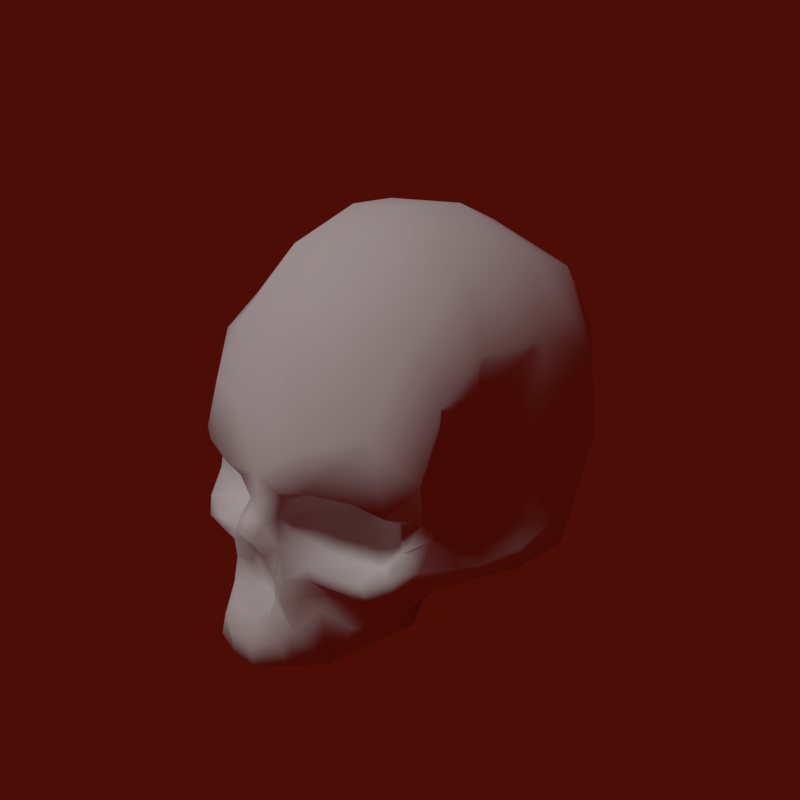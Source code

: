 # Source: skull.blend  (saved by Blender 2.78.0; exported with 4.5.12 LTS)
import bpy
from mathutils import Matrix  # noqa: F401  (used for matrix-valued properties, if any)

bpy.ops.wm.read_factory_settings(use_empty=True)
scene = bpy.context.scene
scene.name = 'Scene'

# ---- collections
col_collection_1 = bpy.data.collections.new('Collection 1'); scene.collection.children.link(col_collection_1)

# ---- materials (node trees are filled in below, after node groups)
mat_material = bpy.data.materials.new('Material')
mat_material.alpha_threshold = 0.0
mat_material.use_transparent_shadow = False
mat_material.roughness = 0.5
mat_material.specular_intensity = 1.0

# ---- material node trees

# ---- world
world_world = bpy.data.worlds.new('World'); scene.world = world_world
world_world.color = (0.07323, 0.003926, 0.002085)
world_world.use_sun_shadow = False
world_world.sun_shadow_jitter_overblur = 0.0
world_world.cycles.sampling_method = 'MANUAL'

# ---- lights
light_hemi_001 = bpy.data.lights.new('Hemi.001', 'SUN')
light_hemi_001.transmission_factor = 0.0
light_hemi_001.angle = 0.1993
light_hemi_001.energy = 1.0
light_hemi_001.shadow_buffer_clip_start = 0.5
light_hemi_001.shadow_soft_size = 0.1
light_hemi_001.shadow_cascade_max_distance = 1000.0

# ---- meshes
me_skull = bpy.data.meshes.new('skull')
me_skull.from_pydata([(0.0429, 0.2008, 3.272), (0.4022, -0.02362, 3.213), (0.8344, 0.09843, 3.114), (0.2527, -0.5514, 3.064), (0.3759, -0.3276, 2.782), (0.1901, -0.3587, 3.195), (0.1321, 1.91, 2.564), (1.507, 2.264, 1.624), (0.3089, 3.039, 1.341), (1.507, 0.9114, 2.479), (-1.2, 1.887, 2.219), (-0.879, 0.8181, 2.731), (-0.1421, 2.443, -2.604), (1.448, 2.008, -2.482), (0.1653, 1.575, -3.426), (-1.69, 1.094, -3.054), (-1.634, 2.223, -2.285), (1.59, 0.7681, -3.176), (-0.04986, 0.3454, -3.632), (1.349, -0.6583, -3.252), (-0.0971, -0.8837, -3.422), (0.9181, -1.917, -2.881), (-0.007626, -1.779, -3.047), (0.642, -0.03441, 2.52), (0.8665, -0.7053, 1.912), (1.25, -0.09618, 2.162), (0.2975, -0.6697, 2.765), (0.809, -1.177, 2.648), (1.796, -0.2141, 2.529), (1.484, 0.05082, 2.83), (1.783, -0.4932, 2.14), (1.685, -0.9193, 2.068), (1.907, -0.8815, 2.255), (1.504, -1.276, 2.21), (2.037, -0.4869, 1.967), (2.09, 0.2095, 2.096), (0.01019, -0.2746, 3.226), (-0.4068, -0.04287, 3.152), (-0.2304, -0.3728, 3.142), (0.7546, -1.227, 3.064), (0.3654, -0.9578, 3.205), (0.5036, -1.458, 3.24), (0.8028, -1.469, 3.004), (-0.707, 0.06098, 3.143), (2.08, 1.244, 1.637), (1.929, 0.1061, 1.491), (2.082, -0.8313, 1.774), (2.062, -1.253, 2.05), (2.328, -1.41, 1.426), (1.871, -0.8113, 1.196), (1.538, -1.3, 2.784), (1.864, -1.188, 2.528), (0.6421, -1.8, 3.07), (0.6406, -2.312, 3.264), (0.8059, -2.076, 2.827), (0.9858, -1.744, 2.691), (1.368, -1.508, 2.848), (1.878, -1.592, 2.376), (2.296, -1.854, 0.9834), (2.15, 1.878, 0.8393), (1.482, 2.8, 0.4085), (2.32, 1.644, -0.3655), (2.18, -0.1072, 0.02981), (2.508, 1.179, -1.594), (2.546, -0.4883, -1.881), (1.927, -2.157, -2.018), (1.03, -2.94, 2.909), (0.4808, -1.85, 3.313), (0.4035, -1.83, 3.382), (-0.6889, -2.546, 3.43), (-0.487, -1.877, 3.363), (-0.6901, -1.781, 3.059), (-1.029, -2.179, 2.66), (0.2273, -1.839, 3.208), (0.3344, -2.099, 3.469), (0.2969, -1.011, 3.457), (0.1875, -0.8026, 3.546), (0.004855, -1.076, 3.307), (0.1789, -2.115, 3.569), (-0.01183, -1.853, 3.163), (-0.2795, -2.103, 3.558), (-0.2848, -1.853, 3.184), (-0.4207, -1.39, 3.319), (-0.286, -0.9598, 3.462), (-0.5099, -1.36, 3.203), (-0.202, -0.7596, 3.509), (-0.3777, -0.8914, 3.077), (-0.2332, -0.5704, 3.357), (-0.4205, -0.2902, 2.685), (-1.346, 0.09788, 2.876), (-1.166, -0.1673, 2.254), (-1.863, -0.0315, 2.492), (-2.181, -0.1232, 2.025), (-1.945, -0.388, 2.079), (-1.942, -0.919, 2.224), (-1.117, -0.775, 1.995), (-2.114, -0.3493, 1.868), (-1.929, -1.315, 2.493), (-1.644, -1.282, 2.316), (-1.322, -1.363, 2.782), (-0.7868, -1.198, 2.963), (-1.152, -1.287, 2.41), (-0.9178, -1.504, 2.929), (-0.7727, -1.156, 2.638), (-1.644, 0.8266, 2.416), (-2.011, 1.388, 1.803), (-2.022, 0.7411, 2.03), (-2.018, 0.8497, 1.421), (-1.875, -0.09123, 1.567), (-2.132, 1.712, 1.011), (-2.17, 0.07871, 0.0261), (-2.231, 1.964, 0.1023), (-1.062, 3.115, -0.1182), (-1.276, 2.896, -1.275), (-2.353, 1.758, -0.8073), (-0.2213, -1.407, 3.232), (0.2329, -1.452, 3.228), (-2.508, 1.142, -1.711), (-1.526, -0.3515, -3.193), (-2.568, 0.08224, -2.054), (-1.361, -2.098, -2.571), (-2.518, -1.038, -1.804), (-2.492, -2.111, -1.188), (-2.507, -1.313, -0.9493), (2.49, -2.213, -1.176), (2.355, -1.583, 0.9379), (-0.4477, -0.8851, 2.731), (-1.815, -1.04, 1.14), (-2.128, -0.9127, 1.881), (-2.181, -1.347, 1.841), (-2.435, -1.541, 1.267), (-2.213, -1.701, 1.796), (-1.77, -1.54, 2.674), (-2.107, -1.956, 1.66), (-2.349, -1.849, 1.094), (-2.276, -1.304, -0.03729), (-2.524, -1.553, -0.2293), (-2.529, -1.953, 0.1701), (2.087, -1.209, 0.7033), (2.529, -1.606, 0.09391), (2.596, -1.557, -0.7838), (2.352, -1.348, -0.1349), (-1.543, -1.969, 0.686), (-1.659, -2.025, 1.894), (-1.294, -2.341, 1.874), (-1.386, -2.417, 1.03), (-1.311, -2.985, 1.176), (-1.28, -2.931, 1.919), (-1.097, -2.959, 2.945), (-1.289, -1.757, 2.579), (2.536, -1.997, 0.1729), (-1.029, 2.833, 1.229), (-0.00718, -0.6764, 3.571), (0.3477, -1.466, 3.312), (-0.7823, -2.963, 3.447), (-0.3315, -2.55, 3.649), (-0.3343, -2.961, 3.616), (0.1588, -2.528, 3.704), (0.1901, -2.932, 3.7), (0.4938, -2.463, 3.479), (0.6194, -2.891, 3.375), (1.28, -2.726, 1.897), (1.313, -2.704, 1.037), (1.729, -2.143, 0.9023), (1.476, -2.074, 2.038), (1.257, -2.945, 1.898), (1.322, -3.054, 1.264), (1.165, -2.444, 2.521), (1.278, -1.955, 2.446), (1.187, -2.877, 2.479), (1.618, 2.727, -1.032), (1.643, -1.602, 2.721), (0.2177, -0.5609, 3.363), (-0.002236, -0.5017, 3.417), (0.1338, 3.081, -1.301), (0.2301, 3.336, 0.1691), (-1.281, -1.523, 2.826), (0.9261, -3.013, 2.601), (0.3379, -3.075, 3.259), (-0.4446, -3.164, 3.272), (-1.361, -1.723, 0.1068), (0.1614, -1.428, -0.7103), (0.9487, -2.439, 1.219), (1.372, -1.759, 0.1571), (1.027, -3.059, 1.904), (0.7763, -2.465, 2.389), (-0.9066, -3.103, 2.767), (-1.001, -3.05, 1.941), (-0.6731, -2.445, 2.53), (0.08702, -1.974, 1.62), (0.3111, -2.594, 3.074), (-0.2524, -2.591, 3.078), (2.095, 0.9454, 0.8415), (0.6778, 0.7039, 2.976), (0.05981, 0.8553, 3.015), (0.1162, -1.416, 0.7506), (-0.928, -2.388, 1.219), (1.12, -3.152, 1.339), (-1.088, -3.073, 1.259)], [], [(0, 1, 2), (1, 3, 4), (1, 5, 3), (6, 7, 8), (6, 9, 7), (6, 10, 11), (12, 13, 14), (12, 14, 15), (12, 15, 16), (14, 17, 18), (14, 18, 15), (14, 13, 17), (18, 19, 20), (18, 17, 19), (20, 21, 22), (20, 19, 21), (23, 4, 24), (23, 24, 25), (4, 3, 26), (4, 26, 24), (26, 27, 24), (25, 28, 29), (25, 30, 28), (25, 24, 30), (31, 30, 24), (31, 32, 30), (31, 24, 33), (2, 29, 9), (29, 28, 9), (28, 30, 34), (28, 35, 9), (28, 34, 35), (30, 32, 34), (36, 0, 37), (36, 37, 38), (39, 40, 41), (39, 41, 42), (27, 33, 24), (27, 39, 33), (0, 43, 37), (0, 11, 43), (9, 35, 44), (9, 44, 7), (35, 34, 45), (34, 32, 46), (46, 47, 48), (46, 48, 49), (39, 50, 33), (39, 42, 50), (50, 51, 33), (52, 53, 54), (42, 55, 56), (51, 57, 47), (57, 48, 47), (57, 58, 48), (44, 59, 7), (7, 59, 60), (61, 62, 63), (17, 64, 19), (19, 65, 21), (19, 64, 65), (54, 53, 66), (53, 67, 68), (69, 70, 71), (69, 71, 72), (68, 73, 74), (75, 76, 77), (74, 73, 78), (78, 79, 80), (78, 73, 79), (80, 79, 81), (80, 81, 70), (82, 83, 84), (83, 77, 85), (83, 86, 84), (87, 38, 86), (38, 37, 88), (43, 11, 89), (43, 89, 90), (89, 91, 90), (91, 92, 93), (91, 93, 90), (93, 94, 95), (93, 92, 96), (93, 95, 90), (94, 97, 98), (94, 98, 95), (99, 100, 101), (100, 84, 86), (100, 102, 84), (100, 103, 101), (84, 102, 71), (11, 10, 104), (10, 105, 104), (104, 105, 106), (106, 105, 107), (92, 108, 96), (105, 109, 107), (109, 110, 107), (109, 111, 110), (111, 112, 113), (111, 113, 114), (81, 79, 115), (77, 115, 79), (73, 116, 79), (77, 79, 116), (113, 16, 114), (16, 15, 117), (16, 117, 114), (15, 118, 119), (15, 119, 117), (118, 120, 121), (118, 121, 119), (120, 122, 121), (114, 117, 110), (119, 121, 110), (121, 123, 110), (121, 122, 123), (65, 64, 124), (58, 125, 48), (98, 101, 95), (101, 103, 95), (103, 126, 95), (126, 88, 95), (88, 90, 95), (96, 127, 128), (96, 108, 127), (128, 127, 129), (129, 130, 131), (129, 127, 130), (132, 131, 133), (131, 130, 133), (133, 130, 134), (130, 127, 135), (130, 135, 136), (130, 136, 137), (130, 137, 134), (127, 110, 135), (127, 108, 110), (108, 107, 110), (135, 110, 123), (135, 123, 136), (123, 122, 136), (49, 138, 62), (139, 140, 141), (140, 64, 62), (140, 62, 141), (136, 122, 137), (134, 137, 142), (138, 141, 62), (125, 139, 138), (139, 141, 138), (49, 48, 138), (48, 125, 138), (45, 49, 62), (133, 134, 143), (134, 142, 143), (132, 133, 143), (144, 145, 146), (144, 146, 147), (144, 143, 145), (143, 142, 145), (72, 144, 147), (72, 147, 148), (72, 149, 144), (149, 143, 144), (71, 102, 72), (102, 149, 72), (63, 62, 64), (150, 139, 125), (150, 125, 58), (124, 64, 140), (124, 140, 150), (140, 139, 150), (117, 119, 110), (114, 110, 111), (109, 151, 111), (151, 112, 111), (106, 107, 108), (106, 108, 92), (10, 151, 109), (10, 109, 105), (100, 86, 126), (100, 126, 103), (97, 129, 131), (97, 131, 132), (94, 128, 129), (94, 129, 97), (93, 96, 128), (93, 128, 94), (91, 104, 106), (91, 106, 92), (89, 11, 104), (89, 104, 91), (37, 43, 88), (43, 90, 88), (38, 88, 126), (38, 126, 86), (83, 85, 87), (83, 87, 86), (82, 115, 77), (82, 77, 83), (70, 82, 71), (82, 84, 71), (70, 81, 82), (81, 115, 82), (152, 85, 77), (76, 152, 77), (153, 75, 77), (153, 77, 116), (153, 116, 73), (153, 73, 68), (69, 72, 148), (69, 148, 154), (155, 69, 156), (69, 154, 156), (155, 80, 69), (80, 70, 69), (157, 155, 158), (155, 156, 158), (157, 78, 80), (157, 80, 155), (159, 157, 158), (159, 158, 160), (159, 74, 78), (159, 78, 157), (53, 68, 74), (53, 74, 159), (66, 53, 160), (53, 159, 160), (161, 162, 163), (161, 163, 164), (161, 165, 166), (161, 166, 162), (167, 161, 164), (167, 164, 168), (167, 169, 161), (169, 165, 161), (54, 167, 168), (54, 168, 55), (54, 66, 167), (66, 169, 167), (13, 63, 17), (63, 64, 17), (170, 61, 63), (170, 63, 13), (59, 61, 60), (61, 170, 60), (57, 164, 58), (164, 163, 58), (171, 168, 57), (168, 164, 57), (56, 55, 168), (56, 168, 171), (52, 54, 55), (52, 55, 42), (41, 153, 67), (153, 68, 67), (41, 67, 52), (67, 53, 52), (41, 52, 42), (50, 171, 51), (171, 57, 51), (50, 56, 171), (50, 42, 56), (32, 51, 47), (32, 47, 46), (40, 153, 41), (75, 153, 40), (172, 76, 40), (76, 75, 40), (173, 87, 152), (87, 85, 152), (173, 152, 172), (152, 76, 172), (36, 38, 173), (38, 87, 173), (5, 36, 173), (5, 173, 172), (3, 5, 172), (3, 172, 40), (31, 33, 51), (31, 51, 32), (26, 3, 40), (23, 25, 29), (23, 29, 2), (20, 22, 120), (20, 120, 118), (18, 20, 118), (18, 118, 15), (174, 12, 113), (12, 16, 113), (174, 170, 13), (174, 13, 12), (175, 174, 112), (174, 113, 112), (175, 60, 170), (175, 170, 174), (8, 175, 151), (175, 112, 151), (8, 7, 60), (8, 60, 175), (6, 8, 151), (6, 151, 10), (1, 4, 2), (4, 23, 2), (36, 1, 0), (5, 1, 36), (176, 99, 132), (176, 149, 102), (132, 143, 149), (149, 176, 132), (100, 99, 176), (176, 102, 100), (169, 66, 177), (160, 158, 178), (156, 154, 179), (142, 137, 180), (120, 181, 122), (21, 65, 181), (65, 124, 181), (162, 182, 163), (163, 182, 183), (184, 177, 185), (186, 187, 188), (189, 190, 191), (188, 189, 191), (189, 185, 190), (35, 45, 44), (44, 192, 59), (62, 192, 45), (192, 44, 45), (192, 62, 61), (61, 59, 192), (45, 46, 49), (46, 45, 34), (2, 193, 0), (6, 193, 9), (193, 2, 9), (0, 194, 11), (194, 6, 11), (6, 194, 193), (194, 0, 193), (195, 183, 182), (195, 182, 189), (188, 196, 189), (185, 189, 182), (179, 186, 191), (186, 188, 191), (197, 184, 182), (184, 185, 182), (187, 198, 196), (187, 196, 188), (178, 179, 191), (178, 191, 190), (177, 178, 190), (177, 190, 185), (163, 183, 150), (163, 150, 58), (22, 21, 181), (22, 181, 120), (145, 142, 196), (142, 180, 196), (183, 195, 181), (195, 180, 181), (189, 196, 195), (196, 180, 195), (162, 166, 197), (162, 197, 182), (147, 146, 198), (147, 198, 187), (148, 147, 186), (147, 187, 186), (154, 148, 186), (154, 186, 179), (158, 156, 178), (156, 179, 178), (66, 160, 178), (66, 178, 177), (165, 169, 184), (169, 177, 184), (166, 165, 197), (165, 184, 197), (99, 101, 98), (97, 132, 99), (99, 98, 97), (196, 198, 146), (146, 145, 196), (122, 181, 180), (180, 137, 122), (124, 150, 183), (183, 181, 124), (27, 26, 40), (40, 39, 27)])
me_skull.polygons.foreach_set('use_smooth', [True] * 394)
_uv = me_skull.uv_layers.new(name='UVMap')
_uv.uv.foreach_set('vector', [0.5178, 0.3976, 0.5544, 0.3817, 0.5861, 0.4065, 0.5544, 0.3817, 0.5678, 0.3164, 0.5895, 0.3425, 0.5544, 0.3817, 0.5438, 0.3389, 0.5678, 0.3164, 0.5232, 0.5128, 0.6043, 0.5512, 0.532, 0.5838, 0.5232, 0.5128, 0.6243, 0.4768, 0.6043, 0.5512, 0.5232, 0.5128, 0.443, 0.5231, 0.4535, 0.4554, 0.4994, 0.7673, 0.63, 0.7314, 0.5286, 0.8166, 0.4994, 0.7673, 0.5286, 0.8166, 0.3721, 0.8038, 0.4994, 0.7673, 0.3721, 0.8038, 0.3843, 0.7449, 0.5286, 0.8166, 0.6523, 0.8024, 0.5181, 0.8711, 0.5286, 0.8166, 0.5181, 0.8711, 0.3721, 0.8038, 0.5286, 0.8166, 0.63, 0.7314, 0.6523, 0.8024, 0.5181, 0.8711, 0.6593, 0.8954, 0.5146, 0.9276, 0.5181, 0.8711, 0.6523, 0.8024, 0.6593, 0.8954, 0.5146, 0.9276, 0.626, 0.9791, 0.5203, 0.9791, 0.5146, 0.9276, 0.6593, 0.8954, 0.626, 0.9791, 0.6145, 0.3642, 0.5895, 0.3425, 0.653, 0.3193, 0.6145, 0.3642, 0.653, 0.3193, 0.657, 0.368, 0.5895, 0.3425, 0.5678, 0.3164, 0.5978, 0.3067, 0.5895, 0.3425, 0.5978, 0.3067, 0.653, 0.3193, 0.5978, 0.3067, 0.6355, 0.265, 0.653, 0.3193, 0.657, 0.368, 0.6773, 0.4088, 0.6357, 0.4172, 0.657, 0.368, 0.7054, 0.3657, 0.6773, 0.4088, 0.657, 0.368, 0.653, 0.3193, 0.7054, 0.3657, 0.7028, 0.3163, 0.7054, 0.3657, 0.653, 0.3193, 0.7028, 0.3163, 0.7299, 0.3147, 0.7054, 0.3657, 0.7028, 0.3163, 0.653, 0.3193, 0.69, 0.2798, 0.5861, 0.4065, 0.6357, 0.4172, 0.6243, 0.4768, 0.6357, 0.4172, 0.6773, 0.4088, 0.6243, 0.4768, 0.6773, 0.4088, 0.7054, 0.3657, 0.7325, 0.3811, 0.6773, 0.4088, 0.6991, 0.4444, 0.6243, 0.4768, 0.6773, 0.4088, 0.7325, 0.3811, 0.6991, 0.4444, 0.7054, 0.3657, 0.7299, 0.3147, 0.7325, 0.3811, 0.5155, 0.3473, 0.5178, 0.3976, 0.4762, 0.3748, 0.5155, 0.3473, 0.4762, 0.3748, 0.4794, 0.3351, 0.6229, 0.2277, 0.5815, 0.2597, 0.5906, 0.2017, 0.6229, 0.2277, 0.5906, 0.2017, 0.633, 0.1971, 0.6355, 0.265, 0.69, 0.2798, 0.653, 0.3193, 0.6355, 0.265, 0.6229, 0.2277, 0.69, 0.2798, 0.5178, 0.3976, 0.4558, 0.395, 0.4762, 0.3748, 0.5178, 0.3976, 0.4535, 0.4554, 0.4558, 0.395, 0.6243, 0.4768, 0.6991, 0.4444, 0.6718, 0.512, 0.6243, 0.4768, 0.6718, 0.512, 0.6043, 0.5512, 0.6991, 0.4444, 0.7325, 0.3811, 0.7437, 0.4561, 0.7325, 0.3811, 0.7299, 0.3147, 0.761, 0.3522, 0.761, 0.3522, 0.7614, 0.2837, 0.8007, 0.2987, 0.761, 0.3522, 0.8007, 0.2987, 0.7889, 0.3888, 0.6229, 0.2277, 0.6916, 0.2355, 0.69, 0.2798, 0.6229, 0.2277, 0.633, 0.1971, 0.6916, 0.2355, 0.6916, 0.2355, 0.7265, 0.2611, 0.69, 0.2798, 0.6197, 0.1565, 0.6039, 0.09692, 0.6506, 0.1228, 0.633, 0.1971, 0.6704, 0.1629, 0.6846, 0.2054, 0.7265, 0.2611, 0.7574, 0.222, 0.7614, 0.2837, 0.7574, 0.222, 0.8007, 0.2987, 0.7614, 0.2837, 0.7574, 0.222, 0.8379, 0.2611, 0.8007, 0.2987, 0.6718, 0.512, 0.6693, 0.5705, 0.6043, 0.5512, 0.6043, 0.5512, 0.6693, 0.5705, 0.6109, 0.6219, 0.7185, 0.6114, 0.8157, 0.4932, 0.771, 0.6387, 0.6523, 0.8024, 0.7742, 0.8331, 0.6593, 0.8954, 0.6593, 0.8954, 0.7139, 0.9791, 0.626, 0.9791, 0.6593, 0.8954, 0.7742, 0.8331, 0.7139, 0.9791, 0.6506, 0.1228, 0.6039, 0.09692, 0.6326, 0.04184, 0.6039, 0.09692, 0.5879, 0.1521, 0.5714, 0.1534, 0.4341, 0.09028, 0.4533, 0.1493, 0.4164, 0.1562, 0.4341, 0.09028, 0.4164, 0.1562, 0.3604, 0.1173, 0.5714, 0.1534, 0.5428, 0.1608, 0.5576, 0.1242, 0.5527, 0.247, 0.5395, 0.2712, 0.5179, 0.2348, 0.5576, 0.1242, 0.5428, 0.1608, 0.5317, 0.1194, 0.5317, 0.1194, 0.5146, 0.1617, 0.482, 0.1224, 0.5317, 0.1194, 0.5428, 0.1608, 0.5146, 0.1617, 0.482, 0.1224, 0.5146, 0.1617, 0.4837, 0.1616, 0.482, 0.1224, 0.4837, 0.1616, 0.4533, 0.1493, 0.4656, 0.2064, 0.4829, 0.2517, 0.4471, 0.2113, 0.4829, 0.2517, 0.5179, 0.2348, 0.4977, 0.2731, 0.4829, 0.2517, 0.453, 0.2714, 0.4471, 0.2113, 0.4871, 0.3019, 0.4794, 0.3351, 0.453, 0.2714, 0.4794, 0.3351, 0.4762, 0.3748, 0.4378, 0.3396, 0.4558, 0.395, 0.4535, 0.4554, 0.4121, 0.4076, 0.4558, 0.395, 0.4121, 0.4076, 0.3888, 0.3592, 0.4121, 0.4076, 0.3661, 0.4056, 0.3888, 0.3592, 0.3661, 0.4056, 0.3238, 0.4098, 0.3296, 0.3674, 0.3661, 0.4056, 0.3296, 0.3674, 0.3888, 0.3592, 0.3296, 0.3674, 0.3142, 0.3089, 0.371, 0.3165, 0.3296, 0.3674, 0.3238, 0.4098, 0.3013, 0.3862, 0.3296, 0.3674, 0.371, 0.3165, 0.3888, 0.3592, 0.3142, 0.3089, 0.3095, 0.2521, 0.3347, 0.2686, 0.3142, 0.3089, 0.3347, 0.2686, 0.371, 0.3165, 0.3613, 0.2203, 0.4166, 0.2288, 0.3692, 0.2617, 0.4166, 0.2288, 0.4471, 0.2113, 0.453, 0.2714, 0.4166, 0.2288, 0.397, 0.1879, 0.4471, 0.2113, 0.4166, 0.2288, 0.403, 0.2648, 0.3692, 0.2617, 0.4471, 0.2113, 0.397, 0.1879, 0.4164, 0.1562, 0.4535, 0.4554, 0.443, 0.5231, 0.3974, 0.4642, 0.443, 0.5231, 0.3734, 0.5165, 0.3974, 0.4642, 0.3974, 0.4642, 0.3734, 0.5165, 0.3531, 0.4686, 0.3531, 0.4686, 0.3734, 0.5165, 0.3196, 0.5, 0.3238, 0.4098, 0.283, 0.4317, 0.3013, 0.3862, 0.3734, 0.5165, 0.3519, 0.5645, 0.3196, 0.5, 0.3519, 0.5645, 0.2321, 0.5029, 0.3196, 0.5, 0.3519, 0.5645, 0.3366, 0.6099, 0.2321, 0.5029, 0.3366, 0.6099, 0.4421, 0.6472, 0.4197, 0.7001, 0.3366, 0.6099, 0.4197, 0.7001, 0.301, 0.6429, 0.4837, 0.1616, 0.5146, 0.1617, 0.4933, 0.202, 0.5179, 0.2348, 0.4933, 0.202, 0.5146, 0.1617, 0.5428, 0.1608, 0.5434, 0.1996, 0.5146, 0.1617, 0.5179, 0.2348, 0.5146, 0.1617, 0.5434, 0.1996, 0.4197, 0.7001, 0.3843, 0.7449, 0.301, 0.6429, 0.3843, 0.7449, 0.3721, 0.8038, 0.241, 0.6592, 0.3843, 0.7449, 0.241, 0.6592, 0.301, 0.6429, 0.3721, 0.8038, 0.3729, 0.8952, 0.2562, 0.7923, 0.3721, 0.8038, 0.2562, 0.7923, 0.241, 0.6592, 0.3729, 0.8952, 0.366, 0.9791, 0.2584, 0.8879, 0.3729, 0.8952, 0.2584, 0.8879, 0.2562, 0.7923, 0.366, 0.9791, 0.229, 0.9791, 0.2584, 0.8879, 0.301, 0.6429, 0.241, 0.6592, 0.2321, 0.5029, 0.1697, 0.5598, 0.1167, 0.4673, 0.2321, 0.5029, 0.1167, 0.4673, 0.1467, 0.4193, 0.2321, 0.5029, 0.1167, 0.4673, 0.1029, 0.3641, 0.1467, 0.4193, 0.7139, 0.9791, 0.7742, 0.8331, 0.789, 0.9791, 0.8379, 0.2611, 0.8356, 0.3051, 0.8007, 0.2987, 0.3347, 0.2686, 0.3692, 0.2617, 0.371, 0.3165, 0.3692, 0.2617, 0.403, 0.2648, 0.371, 0.3165, 0.403, 0.2648, 0.4304, 0.2897, 0.371, 0.3165, 0.4304, 0.2897, 0.4378, 0.3396, 0.371, 0.3165, 0.4378, 0.3396, 0.3888, 0.3592, 0.371, 0.3165, 0.3013, 0.3862, 0.2397, 0.3597, 0.2856, 0.3293, 0.3013, 0.3862, 0.283, 0.4317, 0.2397, 0.3597, 0.2856, 0.3293, 0.2397, 0.3597, 0.2661, 0.2852, 0.2661, 0.2852, 0.2217, 0.2758, 0.258, 0.2425, 0.2661, 0.2852, 0.2397, 0.3597, 0.2217, 0.2758, 0.317, 0.2143, 0.258, 0.2425, 0.2457, 0.212, 0.258, 0.2425, 0.2217, 0.2758, 0.2457, 0.212, 0.2457, 0.212, 0.2217, 0.2758, 0.2007, 0.2432, 0.2217, 0.2758, 0.2397, 0.3597, 0.1902, 0.3791, 0.2217, 0.2758, 0.1902, 0.3791, 0.1637, 0.36, 0.2217, 0.2758, 0.1637, 0.36, 0.1631, 0.3027, 0.2217, 0.2758, 0.1631, 0.3027, 0.2007, 0.2432, 0.2397, 0.3597, 0.2321, 0.5029, 0.1902, 0.3791, 0.2397, 0.3597, 0.283, 0.4317, 0.2321, 0.5029, 0.283, 0.4317, 0.3196, 0.5, 0.2321, 0.5029, 0.1902, 0.3791, 0.2321, 0.5029, 0.1467, 0.4193, 0.1902, 0.3791, 0.1467, 0.4193, 0.1637, 0.36, 0.1467, 0.4193, 0.1029, 0.3641, 0.1637, 0.36, 0.7889, 0.3888, 0.8268, 0.3707, 0.8157, 0.4932, 0.8775, 0.3494, 0.9186, 0.405, 0.8715, 0.398, 0.9186, 0.405, 0.8844, 0.5264, 0.8157, 0.4932, 0.9186, 0.405, 0.8157, 0.4932, 0.8715, 0.398, 0.1637, 0.36, 0.1029, 0.3641, 0.1631, 0.3027, 0.2007, 0.2432, 0.1631, 0.3027, 0.1732, 0.175, 0.8268, 0.3707, 0.8715, 0.398, 0.8157, 0.4932, 0.8356, 0.3051, 0.8775, 0.3494, 0.8268, 0.3707, 0.8775, 0.3494, 0.8715, 0.398, 0.8268, 0.3707, 0.7889, 0.3888, 0.8007, 0.2987, 0.8268, 0.3707, 0.8007, 0.2987, 0.8356, 0.3051, 0.8268, 0.3707, 0.7437, 0.4561, 0.7889, 0.3888, 0.8157, 0.4932, 0.2457, 0.212, 0.2007, 0.2432, 0.2638, 0.1607, 0.2007, 0.2432, 0.1732, 0.175, 0.2638, 0.1607, 0.317, 0.2143, 0.2457, 0.212, 0.2638, 0.1607, 0.2833, 0.1088, 0.211, 0.1144, 0.2322, 0.04312, 0.2833, 0.1088, 0.2322, 0.04312, 0.302, 0.0518, 0.2833, 0.1088, 0.2638, 0.1607, 0.211, 0.1144, 0.2638, 0.1607, 0.1732, 0.175, 0.211, 0.1144, 0.3604, 0.1173, 0.2833, 0.1088, 0.302, 0.0518, 0.3604, 0.1173, 0.302, 0.0518, 0.3889, 0.05219, 0.3604, 0.1173, 0.3387, 0.162, 0.2833, 0.1088, 0.3387, 0.162, 0.2638, 0.1607, 0.2833, 0.1088, 0.4164, 0.1562, 0.397, 0.1879, 0.3604, 0.1173, 0.397, 0.1879, 0.3387, 0.162, 0.3604, 0.1173, 0.771, 0.6387, 0.8157, 0.4932, 0.8844, 0.5264, 0.891, 0.3048, 0.8775, 0.3494, 0.8356, 0.3051, 0.891, 0.3048, 0.8356, 0.3051, 0.8379, 0.2611, 0.963, 0.388, 0.8844, 0.5264, 0.9186, 0.405, 0.963, 0.388, 0.9186, 0.405, 0.891, 0.3048, 0.9186, 0.405, 0.8775, 0.3494, 0.891, 0.3048, 0.241, 0.6592, 0.1697, 0.5598, 0.2321, 0.5029, 0.301, 0.6429, 0.2321, 0.5029, 0.3366, 0.6099, 0.3519, 0.5645, 0.4515, 0.586, 0.3366, 0.6099, 0.4515, 0.586, 0.4421, 0.6472, 0.3366, 0.6099, 0.3531, 0.4686, 0.3196, 0.5, 0.283, 0.4317, 0.3531, 0.4686, 0.283, 0.4317, 0.3238, 0.4098, 0.443, 0.5231, 0.4515, 0.586, 0.3519, 0.5645, 0.443, 0.5231, 0.3519, 0.5645, 0.3734, 0.5165, 0.4166, 0.2288, 0.453, 0.2714, 0.4304, 0.2897, 0.4166, 0.2288, 0.4304, 0.2897, 0.403, 0.2648, 0.3095, 0.2521, 0.2661, 0.2852, 0.258, 0.2425, 0.3095, 0.2521, 0.258, 0.2425, 0.317, 0.2143, 0.3142, 0.3089, 0.2856, 0.3293, 0.2661, 0.2852, 0.3142, 0.3089, 0.2661, 0.2852, 0.3095, 0.2521, 0.3296, 0.3674, 0.3013, 0.3862, 0.2856, 0.3293, 0.3296, 0.3674, 0.2856, 0.3293, 0.3142, 0.3089, 0.3661, 0.4056, 0.3974, 0.4642, 0.3531, 0.4686, 0.3661, 0.4056, 0.3531, 0.4686, 0.3238, 0.4098, 0.4121, 0.4076, 0.4535, 0.4554, 0.3974, 0.4642, 0.4121, 0.4076, 0.3974, 0.4642, 0.3661, 0.4056, 0.4762, 0.3748, 0.4558, 0.395, 0.4378, 0.3396, 0.4558, 0.395, 0.3888, 0.3592, 0.4378, 0.3396, 0.4794, 0.3351, 0.4378, 0.3396, 0.4304, 0.2897, 0.4794, 0.3351, 0.4304, 0.2897, 0.453, 0.2714, 0.4829, 0.2517, 0.4977, 0.2731, 0.4871, 0.3019, 0.4829, 0.2517, 0.4871, 0.3019, 0.453, 0.2714, 0.4656, 0.2064, 0.4933, 0.202, 0.5179, 0.2348, 0.4656, 0.2064, 0.5179, 0.2348, 0.4829, 0.2517, 0.4533, 0.1493, 0.4656, 0.2064, 0.4164, 0.1562, 0.4656, 0.2064, 0.4471, 0.2113, 0.4164, 0.1562, 0.4533, 0.1493, 0.4837, 0.1616, 0.4656, 0.2064, 0.4837, 0.1616, 0.4933, 0.202, 0.4656, 0.2064, 0.5183, 0.2828, 0.4977, 0.2731, 0.5179, 0.2348, 0.5395, 0.2712, 0.5183, 0.2828, 0.5179, 0.2348, 0.567, 0.2024, 0.5527, 0.247, 0.5179, 0.2348, 0.567, 0.2024, 0.5179, 0.2348, 0.5434, 0.1996, 0.567, 0.2024, 0.5434, 0.1996, 0.5428, 0.1608, 0.567, 0.2024, 0.5428, 0.1608, 0.5714, 0.1534, 0.4341, 0.09028, 0.3604, 0.1173, 0.3889, 0.05219, 0.4341, 0.09028, 0.3889, 0.05219, 0.4394, 0.04955, 0.4787, 0.08633, 0.4341, 0.09028, 0.4819, 0.05082, 0.4341, 0.09028, 0.4394, 0.04955, 0.4819, 0.05082, 0.4787, 0.08633, 0.482, 0.1224, 0.4341, 0.09028, 0.482, 0.1224, 0.4533, 0.1493, 0.4341, 0.09028, 0.5251, 0.08558, 0.4787, 0.08633, 0.524, 0.05327, 0.4787, 0.08633, 0.4819, 0.05082, 0.524, 0.05327, 0.5251, 0.08558, 0.5317, 0.1194, 0.482, 0.1224, 0.5251, 0.08558, 0.482, 0.1224, 0.4787, 0.08633, 0.5687, 0.08614, 0.5251, 0.08558, 0.524, 0.05327, 0.5687, 0.08614, 0.524, 0.05327, 0.5711, 0.04727, 0.5687, 0.08614, 0.5576, 0.1242, 0.5317, 0.1194, 0.5687, 0.08614, 0.5317, 0.1194, 0.5251, 0.08558, 0.6039, 0.09692, 0.5714, 0.1534, 0.5576, 0.1242, 0.6039, 0.09692, 0.5576, 0.1242, 0.5687, 0.08614, 0.6326, 0.04184, 0.6039, 0.09692, 0.5711, 0.04727, 0.6039, 0.09692, 0.5687, 0.08614, 0.5711, 0.04727, 0.7572, 0.07931, 0.8349, 0.09139, 0.8395, 0.1822, 0.7572, 0.07931, 0.8395, 0.1822, 0.7605, 0.1463, 0.7572, 0.07931, 0.7492, 0.04774, 0.8105, 0.04325, 0.7572, 0.07931, 0.8105, 0.04325, 0.8349, 0.09139, 0.6929, 0.0949, 0.7572, 0.07931, 0.7605, 0.1463, 0.6929, 0.0949, 0.7605, 0.1463, 0.7156, 0.1498, 0.6929, 0.0949, 0.6845, 0.04803, 0.7572, 0.07931, 0.6845, 0.04803, 0.7492, 0.04774, 0.7572, 0.07931, 0.6506, 0.1228, 0.6929, 0.0949, 0.7156, 0.1498, 0.6506, 0.1228, 0.7156, 0.1498, 0.6704, 0.1629, 0.6506, 0.1228, 0.6326, 0.04184, 0.6929, 0.0949, 0.6326, 0.04184, 0.6845, 0.04803, 0.6929, 0.0949, 0.63, 0.7314, 0.771, 0.6387, 0.6523, 0.8024, 0.771, 0.6387, 0.7742, 0.8331, 0.6523, 0.8024, 0.6303, 0.6877, 0.7185, 0.6114, 0.771, 0.6387, 0.6303, 0.6877, 0.771, 0.6387, 0.63, 0.7314, 0.6693, 0.5705, 0.7185, 0.6114, 0.6109, 0.6219, 0.7185, 0.6114, 0.6303, 0.6877, 0.6109, 0.6219, 0.7574, 0.222, 0.7605, 0.1463, 0.8379, 0.2611, 0.7605, 0.1463, 0.8395, 0.1822, 0.8379, 0.2611, 0.7182, 0.2097, 0.7156, 0.1498, 0.7574, 0.222, 0.7156, 0.1498, 0.7605, 0.1463, 0.7574, 0.222, 0.6846, 0.2054, 0.6704, 0.1629, 0.7156, 0.1498, 0.6846, 0.2054, 0.7156, 0.1498, 0.7182, 0.2097, 0.6197, 0.1565, 0.6506, 0.1228, 0.6704, 0.1629, 0.6197, 0.1565, 0.6704, 0.1629, 0.633, 0.1971, 0.5906, 0.2017, 0.567, 0.2024, 0.5879, 0.1521, 0.567, 0.2024, 0.5714, 0.1534, 0.5879, 0.1521, 0.5906, 0.2017, 0.5879, 0.1521, 0.6197, 0.1565, 0.5879, 0.1521, 0.6039, 0.09692, 0.6197, 0.1565, 0.5906, 0.2017, 0.6197, 0.1565, 0.633, 0.1971, 0.6916, 0.2355, 0.7182, 0.2097, 0.7265, 0.2611, 0.7182, 0.2097, 0.7574, 0.222, 0.7265, 0.2611, 0.6916, 0.2355, 0.6846, 0.2054, 0.7182, 0.2097, 0.6916, 0.2355, 0.633, 0.1971, 0.6846, 0.2054, 0.7299, 0.3147, 0.7265, 0.2611, 0.7614, 0.2837, 0.7299, 0.3147, 0.7614, 0.2837, 0.761, 0.3522, 0.5815, 0.2597, 0.567, 0.2024, 0.5906, 0.2017, 0.5527, 0.247, 0.567, 0.2024, 0.5815, 0.2597, 0.544, 0.3039, 0.5395, 0.2712, 0.5815, 0.2597, 0.5395, 0.2712, 0.5527, 0.247, 0.5815, 0.2597, 0.5159, 0.3109, 0.4871, 0.3019, 0.5183, 0.2828, 0.4871, 0.3019, 0.4977, 0.2731, 0.5183, 0.2828, 0.5159, 0.3109, 0.5183, 0.2828, 0.544, 0.3039, 0.5183, 0.2828, 0.5395, 0.2712, 0.544, 0.3039, 0.5155, 0.3473, 0.4794, 0.3351, 0.5159, 0.3109, 0.4794, 0.3351, 0.4871, 0.3019, 0.5159, 0.3109, 0.5438, 0.3389, 0.5155, 0.3473, 0.5159, 0.3109, 0.5438, 0.3389, 0.5159, 0.3109, 0.544, 0.3039, 0.5678, 0.3164, 0.5438, 0.3389, 0.544, 0.3039, 0.5678, 0.3164, 0.544, 0.3039, 0.5815, 0.2597, 0.7028, 0.3163, 0.69, 0.2798, 0.7265, 0.2611, 0.7028, 0.3163, 0.7265, 0.2611, 0.7299, 0.3147, 0.5978, 0.3067, 0.5678, 0.3164, 0.5815, 0.2597, 0.6145, 0.3642, 0.657, 0.368, 0.6357, 0.4172, 0.6145, 0.3642, 0.6357, 0.4172, 0.5861, 0.4065, 0.5146, 0.9276, 0.5203, 0.9791, 0.366, 0.9791, 0.5146, 0.9276, 0.366, 0.9791, 0.3729, 0.8952, 0.5181, 0.8711, 0.5146, 0.9276, 0.3729, 0.8952, 0.5181, 0.8711, 0.3729, 0.8952, 0.3721, 0.8038, 0.5257, 0.7071, 0.4994, 0.7673, 0.4197, 0.7001, 0.4994, 0.7673, 0.3843, 0.7449, 0.4197, 0.7001, 0.5257, 0.7071, 0.6303, 0.6877, 0.63, 0.7314, 0.5257, 0.7071, 0.63, 0.7314, 0.4994, 0.7673, 0.5284, 0.642, 0.5257, 0.7071, 0.4421, 0.6472, 0.5257, 0.7071, 0.4197, 0.7001, 0.4421, 0.6472, 0.5284, 0.642, 0.6109, 0.6219, 0.6303, 0.6877, 0.5284, 0.642, 0.6303, 0.6877, 0.5257, 0.7071, 0.532, 0.5838, 0.5284, 0.642, 0.4515, 0.586, 0.5284, 0.642, 0.4421, 0.6472, 0.4515, 0.586, 0.532, 0.5838, 0.6043, 0.5512, 0.6109, 0.6219, 0.532, 0.5838, 0.6109, 0.6219, 0.5284, 0.642, 0.5232, 0.5128, 0.532, 0.5838, 0.4515, 0.586, 0.5232, 0.5128, 0.4515, 0.586, 0.443, 0.5231, 0.5544, 0.3817, 0.5895, 0.3425, 0.5861, 0.4065, 0.5895, 0.3425, 0.6145, 0.3642, 0.5861, 0.4065, 0.5155, 0.3473, 0.5544, 0.3817, 0.5178, 0.3976, 0.5438, 0.3389, 0.5544, 0.3817, 0.5155, 0.3473, 0.3606, 0.1965, 0.3613, 0.2203, 0.317, 0.2143, 0.3606, 0.1965, 0.3387, 0.162, 0.397, 0.1879, 0.317, 0.2143, 0.2638, 0.1607, 0.3387, 0.162, 0.3387, 0.162, 0.3606, 0.1965, 0.317, 0.2143, 0.4166, 0.2288, 0.3613, 0.2203, 0.3606, 0.1965, 0.3606, 0.1965, 0.397, 0.1879, 0.4166, 0.2288, 0.6845, 0.04803, 0.6326, 0.04184, 0.6491, 0.01572, 0.5711, 0.04727, 0.524, 0.05327, 0.5303, 0.01572, 0.4819, 0.05082, 0.4394, 0.04955, 0.4776, 0.01572, 0.1676, 0.7039, 0.2219, 0.7558, 0.1273, 0.7613, 0.1367, 0.9609, 0.01463, 0.8028, 0.2232, 0.8597, 0.914, 0.9713, 0.8346, 0.9058, 0.9867, 0.8067, 0.8346, 0.9058, 0.8111, 0.8412, 0.9867, 0.8067, 0.8562, 0.6218, 0.909, 0.6342, 0.8437, 0.6757, 0.8437, 0.6757, 0.909, 0.6342, 0.8978, 0.7464, 0.8894, 0.5483, 0.924, 0.5088, 0.9485, 0.5546, 0.1139, 0.5015, 0.1465, 0.5554, 0.08066, 0.5571, 0.01463, 0.6158, 0.01463, 0.5038, 0.05362, 0.5142, 0.08066, 0.5571, 0.01463, 0.6158, 0.05362, 0.5142, 0.9867, 0.621, 0.9485, 0.5546, 0.9867, 0.5052, 0.6991, 0.4444, 0.7437, 0.4561, 0.6718, 0.512, 0.6718, 0.512, 0.728, 0.5273, 0.6693, 0.5705, 0.8157, 0.4932, 0.728, 0.5273, 0.7437, 0.4561, 0.728, 0.5273, 0.6718, 0.512, 0.7437, 0.4561, 0.728, 0.5273, 0.8157, 0.4932, 0.7185, 0.6114, 0.7185, 0.6114, 0.6693, 0.5705, 0.728, 0.5273, 0.7437, 0.4561, 0.761, 0.3522, 0.7889, 0.3888, 0.761, 0.3522, 0.7437, 0.4561, 0.7325, 0.3811, 0.5861, 0.4065, 0.5669, 0.4475, 0.5178, 0.3976, 0.5232, 0.5128, 0.5669, 0.4475, 0.6243, 0.4768, 0.5669, 0.4475, 0.5861, 0.4065, 0.6243, 0.4768, 0.5178, 0.3976, 0.5179, 0.4491, 0.4535, 0.4554, 0.5179, 0.4491, 0.5232, 0.5128, 0.4535, 0.4554, 0.5232, 0.5128, 0.5179, 0.4491, 0.5669, 0.4475, 0.5179, 0.4491, 0.5178, 0.3976, 0.5669, 0.4475, 0.9867, 0.6977, 0.8978, 0.7464, 0.909, 0.6342, 0.9867, 0.6977, 0.909, 0.6342, 0.9867, 0.621, 0.08066, 0.5571, 0.1092, 0.6435, 0.01463, 0.6158, 0.9485, 0.5546, 0.9867, 0.621, 0.909, 0.6342, 0.07259, 0.4706, 0.1139, 0.5015, 0.05362, 0.5142, 0.1139, 0.5015, 0.08066, 0.5571, 0.05362, 0.5142, 0.857, 0.5773, 0.8894, 0.5483, 0.909, 0.6342, 0.8894, 0.5483, 0.9485, 0.5546, 0.909, 0.6342, 0.1465, 0.5554, 0.1779, 0.5982, 0.1092, 0.6435, 0.1465, 0.5554, 0.1092, 0.6435, 0.08066, 0.5571, 0.01463, 0.4652, 0.07259, 0.4706, 0.05362, 0.5142, 0.01463, 0.4652, 0.05362, 0.5142, 0.01463, 0.5038, 0.924, 0.5088, 0.9867, 0.4698, 0.9867, 0.5052, 0.924, 0.5088, 0.9867, 0.5052, 0.9485, 0.5546, 0.8437, 0.6757, 0.8978, 0.7464, 0.8092, 0.7387, 0.8395, 0.1822, 0.891, 0.3048, 0.8379, 0.2611, 0.9867, 0.9873, 0.914, 0.9713, 0.9867, 0.8067, 0.01463, 0.9858, 0.01463, 0.8028, 0.1367, 0.9609, 0.1686, 0.6576, 0.1676, 0.7039, 0.1092, 0.6435, 0.1676, 0.7039, 0.1273, 0.7613, 0.1092, 0.6435, 0.8978, 0.7464, 0.9867, 0.6977, 0.9867, 0.8067, 0.01463, 0.6923, 0.1273, 0.7613, 0.01463, 0.8028, 0.01463, 0.6158, 0.1092, 0.6435, 0.01463, 0.6923, 0.1092, 0.6435, 0.1273, 0.7613, 0.01463, 0.6923, 0.8562, 0.6218, 0.8452, 0.5914, 0.857, 0.5773, 0.8562, 0.6218, 0.857, 0.5773, 0.909, 0.6342, 0.302, 0.0518, 0.2322, 0.04312, 0.242, 0.01572, 0.302, 0.0518, 0.242, 0.01572, 0.3112, 0.01572, 0.3889, 0.05219, 0.302, 0.0518, 0.3974, 0.01572, 0.302, 0.0518, 0.3112, 0.01572, 0.3974, 0.01572, 0.4394, 0.04955, 0.3889, 0.05219, 0.3974, 0.01572, 0.4394, 0.04955, 0.3974, 0.01572, 0.4776, 0.01572, 0.524, 0.05327, 0.4819, 0.05082, 0.5303, 0.01572, 0.4819, 0.05082, 0.4776, 0.01572, 0.5303, 0.01572, 0.6326, 0.04184, 0.5711, 0.04727, 0.5303, 0.01572, 0.6326, 0.04184, 0.5303, 0.01572, 0.6491, 0.01572, 0.7492, 0.04774, 0.6845, 0.04803, 0.7395, 0.01572, 0.6845, 0.04803, 0.6491, 0.01572, 0.7395, 0.01572, 0.8105, 0.04325, 0.7492, 0.04774, 0.8071, 0.01572, 0.7492, 0.04774, 0.7395, 0.01572, 0.8071, 0.01572, 0.3613, 0.2203, 0.3692, 0.2617, 0.3347, 0.2686, 0.3095, 0.2521, 0.317, 0.2143, 0.3613, 0.2203, 0.3613, 0.2203, 0.3347, 0.2686, 0.3095, 0.2521, 0.1092, 0.6435, 0.1779, 0.5982, 0.1881, 0.6149, 0.1881, 0.6149, 0.1686, 0.6576, 0.1092, 0.6435, 0.2232, 0.8597, 0.01463, 0.8028, 0.1273, 0.7613, 0.1273, 0.7613, 0.2219, 0.7558, 0.2232, 0.8597, 0.8111, 0.8412, 0.8092, 0.7387, 0.8978, 0.7464, 0.8978, 0.7464, 0.9867, 0.8067, 0.8111, 0.8412, 0.6355, 0.265, 0.5978, 0.3067, 0.5815, 0.2597, 0.5815, 0.2597, 0.6229, 0.2277, 0.6355, 0.265])
me_skull.materials.append(mat_material)
me_skull.use_remesh_preserve_volume = False
me_skull.use_remesh_preserve_attributes = False
me_skull.use_mirror_vertex_groups = False
me_skull.update()
me_skull.normals_split_custom_set([tuple(v) for v in zip(*[iter([-0.03558, 0.1588, 0.9867, 0.3561, -0.2823, 0.8908, 0.4222, -0.3635, 0.8305, 0.3561, -0.2823, 0.8908, 0.9787, 0.0361, 0.2021, 0.8441, -0.414, 0.3408, 0.3561, -0.2823, 0.8908, 0.5531, 0.0737, 0.8299, 0.9787, 0.0361, 0.2021, 0.04816, 0.5671, 0.8222, 0.5628, 0.6253, 0.5407, 0.1103, 0.8782, 0.4654, 0.04816, 0.5671, 0.8222, 0.5685, 0.3616, 0.739, 0.5628, 0.6253, 0.5407, 0.04816, 0.5671, 0.8222, -0.4291, 0.5572, 0.711, -0.3025, 0.3739, 0.8768, -0.02322, 0.7848, -0.6193, 0.5216, 0.6346, -0.5703, 0.04545, 0.456, -0.8888, -0.02322, 0.7848, -0.6193, 0.04545, 0.456, -0.8888, -0.5579, 0.2788, -0.7817, -0.02322, 0.7848, -0.6193, -0.5579, 0.2788, -0.7817, -0.5521, 0.6525, -0.5191, 0.04545, 0.456, -0.8888, 0.5835, 0.1833, -0.7911, -0.02837, 0.0189, -0.9994, 0.04545, 0.456, -0.8888, -0.02837, 0.0189, -0.9994, -0.5579, 0.2788, -0.7817, 0.04545, 0.456, -0.8888, 0.5216, 0.6346, -0.5703, 0.5835, 0.1833, -0.7911, -0.02837, 0.0189, -0.9994, 0.473, -0.1982, -0.8585, -0.05564, -0.2806, -0.9582, -0.02837, 0.0189, -0.9994, 0.5835, 0.1833, -0.7911, 0.473, -0.1982, -0.8585, -0.05564, -0.2806, -0.9582, 0.1111, -0.8336, -0.541, -0.01344, -0.8052, -0.5929, -0.05564, -0.2806, -0.9582, 0.473, -0.1982, -0.8585, 0.1111, -0.8336, -0.541, 0.5465, -0.7434, 0.3856, 0.8441, -0.414, 0.3408, 0.4202, 0.1193, 0.8996, 0.5465, -0.7434, 0.3856, 0.4202, 0.1193, 0.8996, -0.07346, -0.7361, 0.6729, 0.8441, -0.414, 0.3408, 0.9787, 0.0361, 0.2021, 0.9095, 0.197, 0.3662, 0.8441, -0.414, 0.3408, 0.9095, 0.197, 0.3662, 0.4202, 0.1193, 0.8996, 0.9095, 0.197, 0.3662, 0.4861, 0.8162, 0.3123, 0.4202, 0.1193, 0.8996, -0.07346, -0.7361, 0.6729, 0.364, -0.5207, 0.7722, 0.4181, -0.3996, 0.8158, -0.07346, -0.7361, 0.6729, 0.01599, -0.3753, 0.9268, 0.364, -0.5207, 0.7722, -0.07346, -0.7361, 0.6729, 0.4202, 0.1193, 0.8996, 0.01599, -0.3753, 0.9268, -0.4179, 0.262, 0.8699, 0.01599, -0.3753, 0.9268, 0.4202, 0.1193, 0.8996, -0.4179, 0.262, 0.8699, 0.3261, 0.4091, 0.8523, 0.01599, -0.3753, 0.9268, -0.4179, 0.262, 0.8699, 0.4202, 0.1193, 0.8996, -0.1174, 0.8305, 0.5445, 0.4222, -0.3635, 0.8305, 0.4181, -0.3996, 0.8158, 0.5685, 0.3616, 0.739, 0.4181, -0.3996, 0.8158, 0.364, -0.5207, 0.7722, 0.5685, 0.3616, 0.739, 0.364, -0.5207, 0.7722, 0.01599, -0.3753, 0.9268, 0.9566, -0.01797, 0.2907, 0.364, -0.5207, 0.7722, 0.9588, 0.05525, 0.2786, 0.5685, 0.3616, 0.739, 0.364, -0.5207, 0.7722, 0.9566, -0.01797, 0.2907, 0.9588, 0.05525, 0.2786, 0.01599, -0.3753, 0.9268, 0.3261, 0.4091, 0.8523, 0.9566, -0.01797, 0.2907, -0.06832, 0.1992, 0.9776, -0.03558, 0.1588, 0.9867, -0.3579, -0.4565, 0.8146, -0.06832, 0.1992, 0.9776, -0.3579, -0.4565, 0.8146, -0.774, 0.09956, 0.6253, 0.5655, 0.4695, 0.6781, 0.8561, 0.351, 0.3794, 0.5304, 0.08211, 0.8438, 0.5655, 0.4695, 0.6781, 0.5304, 0.08211, 0.8438, 0.5104, -0.2336, 0.8276, 0.4861, 0.8162, 0.3123, -0.1174, 0.8305, 0.5445, 0.4202, 0.1193, 0.8996, 0.4861, 0.8162, 0.3123, 0.5655, 0.4695, 0.6781, -0.1174, 0.8305, 0.5445, -0.03558, 0.1588, 0.9867, -0.3597, -0.2836, 0.8889, -0.3579, -0.4565, 0.8146, -0.03558, 0.1588, 0.9867, -0.3025, 0.3739, 0.8768, -0.3597, -0.2836, 0.8889, 0.5685, 0.3616, 0.739, 0.9588, 0.05525, 0.2786, 0.9186, 0.1886, 0.3472, 0.5685, 0.3616, 0.739, 0.9186, 0.1886, 0.3472, 0.5628, 0.6253, 0.5407, 0.9588, 0.05525, 0.2786, 0.9566, -0.01797, 0.2907, 0.9966, -0.05997, -0.05644, 0.9566, -0.01797, 0.2907, 0.3261, 0.4091, 0.8523, 0.981, 0.1869, 0.05308, 0.981, 0.1869, 0.05308, 0.9233, 0.04587, 0.3814, 0.9861, 0.09207, 0.1384, 0.981, 0.1869, 0.05308, 0.9861, 0.09207, 0.1384, 0.9741, 0.2221, -0.04237, 0.5655, 0.4695, 0.6781, 0.3384, 0.6189, 0.7088, -0.1174, 0.8305, 0.5445, 0.5655, 0.4695, 0.6781, 0.5104, -0.2336, 0.8276, 0.3384, 0.6189, 0.7088, 0.3384, 0.6189, 0.7088, 0.49, 0.518, 0.7011, -0.1174, 0.8305, 0.5445, 0.7902, -0.003384, 0.6128, 0.7808, 0.1933, 0.5942, 0.7861, 0.07752, 0.6132, 0.5104, -0.2336, 0.8276, 0.4737, -0.4079, 0.7805, 0.2463, -0.3233, 0.9137, 0.49, 0.518, 0.7011, 0.7743, -0.4603, 0.4342, 0.9233, 0.04587, 0.3814, 0.7743, -0.4603, 0.4342, 0.9861, 0.09207, 0.1384, 0.9233, 0.04587, 0.3814, 0.7743, -0.4603, 0.4342, 0.7586, -0.5914, 0.2734, 0.9861, 0.09207, 0.1384, 0.9186, 0.1886, 0.3472, 0.9157, 0.355, 0.1885, 0.5628, 0.6253, 0.5407, 0.5628, 0.6253, 0.5407, 0.9157, 0.355, 0.1885, 0.5946, 0.7917, 0.1402, 0.957, 0.2808, 0.07267, 0.9784, 0.01938, 0.2059, 0.9459, 0.2537, -0.2024, 0.5835, 0.1833, -0.7911, 0.949, -0.0394, -0.3129, 0.473, -0.1982, -0.8585, 0.473, -0.1982, -0.8585, 0.3327, -0.8615, -0.3835, 0.1111, -0.8336, -0.541, 0.473, -0.1982, -0.8585, 0.949, -0.0394, -0.3129, 0.3327, -0.8615, -0.3835, 0.7861, 0.07752, 0.6132, 0.7808, 0.1933, 0.5942, 0.7503, -0.4947, 0.4385, 0.7808, 0.1933, 0.5942, 0.7246, 0.167, 0.6686, 0.06685, 0.2713, 0.9602, -0.671, 0.1879, 0.7173, -0.2828, 0.4148, 0.8649, -0.736, 0.07046, 0.6733, -0.671, 0.1879, 0.7173, -0.736, 0.07046, 0.6733, -0.874, -0.04265, 0.484, 0.06685, 0.2713, 0.9602, -0.3832, 0.3496, 0.855, 0.4228, 0.4017, 0.8123, 0.5223, -0.1346, 0.8421, 0.4008, -0.05939, 0.9143, -0.04798, -0.399, 0.9157, 0.4228, 0.4017, 0.8123, -0.3832, 0.3496, 0.855, 0.2085, 0.543, 0.8135, 0.2085, 0.543, 0.8135, -0.04225, 0.4055, 0.9131, -0.1827, 0.5066, 0.8426, 0.2085, 0.543, 0.8135, -0.3832, 0.3496, 0.855, -0.04225, 0.4055, 0.9131, -0.1827, 0.5066, 0.8426, -0.04225, 0.4055, 0.9131, 0.3192, 0.3784, 0.8688, -0.1827, 0.5066, 0.8426, 0.3192, 0.3784, 0.8688, -0.2828, 0.4148, 0.8649, -0.2921, -0.09289, 0.9519, -0.4442, -0.08661, 0.8917, -0.7134, 0.1656, 0.6809, -0.4442, -0.08661, 0.8917, -0.04798, -0.399, 0.9157, -0.4619, 0.02687, 0.8865, -0.4442, -0.08661, 0.8917, -0.8714, 0.386, 0.3027, -0.7134, 0.1656, 0.6809, -0.7194, 0.469, 0.5124, -0.774, 0.09956, 0.6253, -0.8714, 0.386, 0.3027, -0.774, 0.09956, 0.6253, -0.3579, -0.4565, 0.8146, -0.7299, -0.3993, 0.5548, -0.3597, -0.2836, 0.8889, -0.3025, 0.3739, 0.8768, -0.4155, -0.3418, 0.8429, -0.3597, -0.2836, 0.8889, -0.4155, -0.3418, 0.8429, -0.2402, -0.6867, 0.6861, -0.4155, -0.3418, 0.8429, -0.5452, -0.3592, 0.7575, -0.2402, -0.6867, 0.6861, -0.5452, -0.3592, 0.7575, -0.9893, -0.1072, 0.09867, -0.484, -0.3105, 0.8181, -0.5452, -0.3592, 0.7575, -0.484, -0.3105, 0.8181, -0.2402, -0.6867, 0.6861, -0.484, -0.3105, 0.8181, -0.4434, 0.3206, 0.837, -0.3114, 0.1385, 0.9401, -0.484, -0.3105, 0.8181, -0.9893, -0.1072, 0.09867, -0.997, -0.04345, -0.0647, -0.484, -0.3105, 0.8181, -0.3114, 0.1385, 0.9401, -0.2402, -0.6867, 0.6861, -0.4434, 0.3206, 0.837, -0.6101, 0.3885, 0.6905, 0.1094, 0.7711, 0.6273, -0.4434, 0.3206, 0.837, 0.1094, 0.7711, 0.6273, -0.3114, 0.1385, 0.9401, -0.3093, 0.672, 0.6729, -0.5802, 0.5782, 0.5737, -0.3032, 0.8351, 0.459, -0.5802, 0.5782, 0.5737, -0.7134, 0.1656, 0.6809, -0.8714, 0.386, 0.3027, -0.5802, 0.5782, 0.5737, -0.474, -0.1121, 0.8733, -0.7134, 0.1656, 0.6809, -0.5802, 0.5782, 0.5737, -0.5675, 0.7491, 0.3419, -0.3032, 0.8351, 0.459, -0.7134, 0.1656, 0.6809, -0.474, -0.1121, 0.8733, -0.736, 0.07046, 0.6733, -0.3025, 0.3739, 0.8768, -0.4291, 0.5572, 0.711, -0.5616, 0.3086, 0.7677, -0.4291, 0.5572, 0.711, -0.8523, 0.3383, 0.399, -0.5616, 0.3086, 0.7677, -0.5616, 0.3086, 0.7677, -0.8523, 0.3383, 0.399, -0.939, 0.1226, 0.3213, -0.939, 0.1226, 0.3213, -0.8523, 0.3383, 0.399, -0.9932, -0.08083, 0.08402, -0.9893, -0.1072, 0.09867, -0.9789, 0.009059, -0.2041, -0.997, -0.04345, -0.0647, -0.8523, 0.3383, 0.399, -0.9093, 0.3314, 0.2516, -0.9932, -0.08083, 0.08402, -0.9093, 0.3314, 0.2516, -0.9814, -0.01445, 0.1913, -0.9932, -0.08083, 0.08402, -0.9093, 0.3314, 0.2516, -0.9059, 0.4073, 0.116, -0.9814, -0.01445, 0.1913, -0.9059, 0.4073, 0.116, -0.424, 0.9052, 0.02964, -0.4491, 0.8628, -0.2324, -0.9059, 0.4073, 0.116, -0.4491, 0.8628, -0.2324, -0.9326, 0.3609, -0.0004122, 0.3192, 0.3784, 0.8688, -0.04225, 0.4055, 0.9131, 0.1921, -0.2493, 0.9492, -0.04798, -0.399, 0.9157, 0.1921, -0.2493, 0.9492, -0.04225, 0.4055, 0.9131, -0.3832, 0.3496, 0.855, -0.3546, -0.2463, 0.902, -0.04225, 0.4055, 0.9131, -0.04798, -0.399, 0.9157, -0.04225, 0.4055, 0.9131, -0.3546, -0.2463, 0.902, -0.4491, 0.8628, -0.2324, -0.5521, 0.6525, -0.5191, -0.9326, 0.3609, -0.0004122, -0.5521, 0.6525, -0.5191, -0.5579, 0.2788, -0.7817, -0.9552, 0.2391, -0.1743, -0.5521, 0.6525, -0.5191, -0.9552, 0.2391, -0.1743, -0.9326, 0.3609, -0.0004122, -0.5579, 0.2788, -0.7817, -0.5094, -0.1554, -0.8464, -0.9561, -0.00571, -0.2929, -0.5579, 0.2788, -0.7817, -0.9561, -0.00571, -0.2929, -0.9552, 0.2391, -0.1743, -0.5094, -0.1554, -0.8464, -0.2383, -0.8507, -0.4685, -0.9369, -0.1431, -0.3189, -0.5094, -0.1554, -0.8464, -0.9369, -0.1431, -0.3189, -0.9561, -0.00571, -0.2929, -0.2383, -0.8507, -0.4685, -0.6236, -0.7741, -0.1089, -0.9369, -0.1431, -0.3189, -0.9326, 0.3609, -0.0004122, -0.9552, 0.2391, -0.1743, -0.9814, -0.01445, 0.1913, -0.9561, -0.00571, -0.2929, -0.9369, -0.1431, -0.3189, -0.9814, -0.01445, 0.1913, -0.9369, -0.1431, -0.3189, -0.9928, 0.09949, 0.06616, -0.9814, -0.01445, 0.1913, -0.9369, -0.1431, -0.3189, -0.6236, -0.7741, -0.1089, -0.9928, 0.09949, 0.06616, 0.3327, -0.8615, -0.3835, 0.949, -0.0394, -0.3129, 0.5681, -0.8124, -0.1311, 0.7586, -0.5914, 0.2734, 0.974, 0.1986, 0.1086, 0.9861, 0.09207, 0.1384, 0.1094, 0.7711, 0.6273, -0.3032, 0.8351, 0.459, -0.3114, 0.1385, 0.9401, -0.3032, 0.8351, 0.459, -0.5675, 0.7491, 0.3419, -0.3114, 0.1385, 0.9401, -0.5675, 0.7491, 0.3419, -0.8026, 0.4302, 0.4132, -0.3114, 0.1385, 0.9401, -0.8026, 0.4302, 0.4132, -0.7299, -0.3993, 0.5548, -0.3114, 0.1385, 0.9401, -0.7299, -0.3993, 0.5548, -0.2402, -0.6867, 0.6861, -0.3114, 0.1385, 0.9401, -0.997, -0.04345, -0.0647, -0.9411, 0.338, -0.003501, -0.9935, 0.08653, 0.07414, -0.997, -0.04345, -0.0647, -0.9789, 0.009059, -0.2041, -0.9411, 0.338, -0.003501, -0.9935, 0.08653, 0.07414, -0.9411, 0.338, -0.003501, -0.9553, 0.2232, 0.1938, -0.9553, 0.2232, 0.1938, -0.9535, 0.2275, 0.1976, -0.8738, -0.2966, 0.3853, -0.9553, 0.2232, 0.1938, -0.9411, 0.338, -0.003501, -0.9535, 0.2275, 0.1976, -0.5258, -0.2753, 0.8048, -0.8738, -0.2966, 0.3853, -0.502, -0.8489, 0.1658, -0.8738, -0.2966, 0.3853, -0.9535, 0.2275, 0.1976, -0.502, -0.8489, 0.1658, -0.502, -0.8489, 0.1658, -0.9535, 0.2275, 0.1976, -0.6271, -0.7617, 0.1631, -0.9535, 0.2275, 0.1976, -0.9411, 0.338, -0.003501, -0.8848, 0.4241, 0.1931, -0.9535, 0.2275, 0.1976, -0.8848, 0.4241, 0.1931, -0.9476, 0.3139, 0.05992, -0.9535, 0.2275, 0.1976, -0.9476, 0.3139, 0.05992, -0.699, -0.7124, 0.06245, -0.9535, 0.2275, 0.1976, -0.699, -0.7124, 0.06245, -0.6271, -0.7617, 0.1631, -0.9411, 0.338, -0.003501, -0.9814, -0.01445, 0.1913, -0.8848, 0.4241, 0.1931, -0.9411, 0.338, -0.003501, -0.9789, 0.009059, -0.2041, -0.9814, -0.01445, 0.1913, -0.9789, 0.009059, -0.2041, -0.9932, -0.08083, 0.08402, -0.9814, -0.01445, 0.1913, -0.8848, 0.4241, 0.1931, -0.9814, -0.01445, 0.1913, -0.9928, 0.09949, 0.06616, -0.8848, 0.4241, 0.1931, -0.9928, 0.09949, 0.06616, -0.9476, 0.3139, 0.05992, -0.9928, 0.09949, 0.06616, -0.6236, -0.7741, -0.1089, -0.9476, 0.3139, 0.05992, 0.9741, 0.2221, -0.04237, 0.9032, 0.4058, 0.1397, 0.9784, 0.01938, 0.2059, 0.9294, 0.3441, 0.1336, 0.9986, 0.03273, 0.04198, 0.9041, 0.3631, 0.2255, 0.9986, 0.03273, 0.04198, 0.949, -0.0394, -0.3129, 0.9784, 0.01938, 0.2059, 0.9986, 0.03273, 0.04198, 0.9784, 0.01938, 0.2059, 0.9041, 0.3631, 0.2255, -0.9476, 0.3139, 0.05992, -0.6236, -0.7741, -0.1089, -0.699, -0.7124, 0.06245, -0.6271, -0.7617, 0.1631, -0.699, -0.7124, 0.06245, -0.1881, -0.9342, -0.3031, 0.9032, 0.4058, 0.1397, 0.9041, 0.3631, 0.2255, 0.9784, 0.01938, 0.2059, 0.974, 0.1986, 0.1086, 0.9294, 0.3441, 0.1336, 0.9032, 0.4058, 0.1397, 0.9294, 0.3441, 0.1336, 0.9041, 0.3631, 0.2255, 0.9032, 0.4058, 0.1397, 0.9741, 0.2221, -0.04237, 0.9861, 0.09207, 0.1384, 0.9032, 0.4058, 0.1397, 0.9861, 0.09207, 0.1384, 0.974, 0.1986, 0.1086, 0.9032, 0.4058, 0.1397, 0.9966, -0.05997, -0.05644, 0.9741, 0.2221, -0.04237, 0.9784, 0.01938, 0.2059, -0.502, -0.8489, 0.1658, -0.6271, -0.7617, 0.1631, -0.4726, -0.826, 0.3073, -0.6271, -0.7617, 0.1631, -0.1881, -0.9342, -0.3031, -0.4726, -0.826, 0.3073, -0.5258, -0.2753, 0.8048, -0.502, -0.8489, 0.1658, -0.4726, -0.826, 0.3073, -0.8812, -0.3783, 0.2836, -0.4703, -0.5762, -0.6684, -0.5465, -0.5615, -0.6213, -0.8812, -0.3783, 0.2836, -0.5465, -0.5615, -0.6213, -0.8529, -0.5075, 0.1227, -0.8812, -0.3783, 0.2836, -0.4726, -0.826, 0.3073, -0.4703, -0.5762, -0.6684, -0.4726, -0.826, 0.3073, -0.1881, -0.9342, -0.3031, -0.4703, -0.5762, -0.6684, -0.874, -0.04265, 0.484, -0.8812, -0.3783, 0.2836, -0.8529, -0.5075, 0.1227, -0.874, -0.04265, 0.484, -0.8529, -0.5075, 0.1227, -0.8559, -0.38, 0.3508, -0.874, -0.04265, 0.484, -0.4711, -0.6123, 0.6349, -0.8812, -0.3783, 0.2836, -0.4711, -0.6123, 0.6349, -0.4726, -0.826, 0.3073, -0.8812, -0.3783, 0.2836, -0.736, 0.07046, 0.6733, -0.474, -0.1121, 0.8733, -0.874, -0.04265, 0.484, -0.474, -0.1121, 0.8733, -0.4711, -0.6123, 0.6349, -0.874, -0.04265, 0.484, 0.9459, 0.2537, -0.2024, 0.9784, 0.01938, 0.2059, 0.949, -0.0394, -0.3129, 0.7069, -0.6951, 0.1307, 0.9294, 0.3441, 0.1336, 0.974, 0.1986, 0.1086, 0.7069, -0.6951, 0.1307, 0.974, 0.1986, 0.1086, 0.7586, -0.5914, 0.2734, 0.5681, -0.8124, -0.1311, 0.949, -0.0394, -0.3129, 0.9986, 0.03273, 0.04198, 0.5681, -0.8124, -0.1311, 0.9986, 0.03273, 0.04198, 0.7069, -0.6951, 0.1307, 0.9986, 0.03273, 0.04198, 0.9294, 0.3441, 0.1336, 0.7069, -0.6951, 0.1307, -0.9552, 0.2391, -0.1743, -0.9561, -0.00571, -0.2929, -0.9814, -0.01445, 0.1913, -0.9326, 0.3609, -0.0004122, -0.9814, -0.01445, 0.1913, -0.9059, 0.4073, 0.116, -0.9093, 0.3314, 0.2516, -0.4295, 0.806, 0.4073, -0.9059, 0.4073, 0.116, -0.4295, 0.806, 0.4073, -0.424, 0.9052, 0.02964, -0.9059, 0.4073, 0.116, -0.939, 0.1226, 0.3213, -0.9932, -0.08083, 0.08402, -0.9789, 0.009059, -0.2041, -0.939, 0.1226, 0.3213, -0.9789, 0.009059, -0.2041, -0.9893, -0.1072, 0.09867, -0.4291, 0.5572, 0.711, -0.4295, 0.806, 0.4073, -0.9093, 0.3314, 0.2516, -0.4291, 0.5572, 0.711, -0.9093, 0.3314, 0.2516, -0.8523, 0.3383, 0.399, -0.5802, 0.5782, 0.5737, -0.8714, 0.386, 0.3027, -0.8026, 0.4302, 0.4132, -0.5802, 0.5782, 0.5737, -0.8026, 0.4302, 0.4132, -0.5675, 0.7491, 0.3419, -0.6101, 0.3885, 0.6905, -0.9553, 0.2232, 0.1938, -0.8738, -0.2966, 0.3853, -0.6101, 0.3885, 0.6905, -0.8738, -0.2966, 0.3853, -0.5258, -0.2753, 0.8048, -0.4434, 0.3206, 0.837, -0.9935, 0.08653, 0.07414, -0.9553, 0.2232, 0.1938, -0.4434, 0.3206, 0.837, -0.9553, 0.2232, 0.1938, -0.6101, 0.3885, 0.6905, -0.484, -0.3105, 0.8181, -0.997, -0.04345, -0.0647, -0.9935, 0.08653, 0.07414, -0.484, -0.3105, 0.8181, -0.9935, 0.08653, 0.07414, -0.4434, 0.3206, 0.837, -0.5452, -0.3592, 0.7575, -0.5616, 0.3086, 0.7677, -0.939, 0.1226, 0.3213, -0.5452, -0.3592, 0.7575, -0.939, 0.1226, 0.3213, -0.9893, -0.1072, 0.09867, -0.4155, -0.3418, 0.8429, -0.3025, 0.3739, 0.8768, -0.5616, 0.3086, 0.7677, -0.4155, -0.3418, 0.8429, -0.5616, 0.3086, 0.7677, -0.5452, -0.3592, 0.7575, -0.3579, -0.4565, 0.8146, -0.3597, -0.2836, 0.8889, -0.7299, -0.3993, 0.5548, -0.3597, -0.2836, 0.8889, -0.2402, -0.6867, 0.6861, -0.7299, -0.3993, 0.5548, -0.774, 0.09956, 0.6253, -0.7299, -0.3993, 0.5548, -0.8026, 0.4302, 0.4132, -0.774, 0.09956, 0.6253, -0.8026, 0.4302, 0.4132, -0.8714, 0.386, 0.3027, -0.4442, -0.08661, 0.8917, -0.4619, 0.02687, 0.8865, -0.7194, 0.469, 0.5124, -0.4442, -0.08661, 0.8917, -0.7194, 0.469, 0.5124, -0.8714, 0.386, 0.3027, -0.2921, -0.09289, 0.9519, 0.1921, -0.2493, 0.9492, -0.04798, -0.399, 0.9157, -0.2921, -0.09289, 0.9519, -0.04798, -0.399, 0.9157, -0.4442, -0.08661, 0.8917, -0.2828, 0.4148, 0.8649, -0.2921, -0.09289, 0.9519, -0.736, 0.07046, 0.6733, -0.2921, -0.09289, 0.9519, -0.7134, 0.1656, 0.6809, -0.736, 0.07046, 0.6733, -0.2828, 0.4148, 0.8649, 0.3192, 0.3784, 0.8688, -0.2921, -0.09289, 0.9519, 0.3192, 0.3784, 0.8688, 0.1921, -0.2493, 0.9492, -0.2921, -0.09289, 0.9519, -0.0516, 0.194, 0.9796, -0.4619, 0.02687, 0.8865, -0.04798, -0.399, 0.9157, 0.4008, -0.05939, 0.9143, -0.0516, 0.194, 0.9796, -0.04798, -0.399, 0.9157, -0.03012, -0.03136, 0.9991, 0.5223, -0.1346, 0.8421, -0.04798, -0.399, 0.9157, -0.03012, -0.03136, 0.9991, -0.04798, -0.399, 0.9157, -0.3546, -0.2463, 0.902, -0.03012, -0.03136, 0.9991, -0.3546, -0.2463, 0.902, -0.3832, 0.3496, 0.855, -0.03012, -0.03136, 0.9991, -0.3832, 0.3496, 0.855, 0.06685, 0.2713, 0.9602, -0.671, 0.1879, 0.7173, -0.874, -0.04265, 0.484, -0.8559, -0.38, 0.3508, -0.671, 0.1879, 0.7173, -0.8559, -0.38, 0.3508, -0.6082, -0.3882, 0.6924, -0.332, 0.07944, 0.9399, -0.671, 0.1879, 0.7173, -0.1921, -0.5198, 0.8324, -0.671, 0.1879, 0.7173, -0.6082, -0.3882, 0.6924, -0.1921, -0.5198, 0.8324, -0.332, 0.07944, 0.9399, -0.1827, 0.5066, 0.8426, -0.671, 0.1879, 0.7173, -0.1827, 0.5066, 0.8426, -0.2828, 0.4148, 0.8649, -0.671, 0.1879, 0.7173, 0.2171, 0.1311, 0.9673, -0.332, 0.07944, 0.9399, 0.2231, -0.5173, 0.8262, -0.332, 0.07944, 0.9399, -0.1921, -0.5198, 0.8324, 0.2231, -0.5173, 0.8262, 0.2171, 0.1311, 0.9673, 0.2085, 0.543, 0.8135, -0.1827, 0.5066, 0.8426, 0.2171, 0.1311, 0.9673, -0.1827, 0.5066, 0.8426, -0.332, 0.07944, 0.9399, 0.6547, 0.1484, 0.7412, 0.2171, 0.1311, 0.9673, 0.2231, -0.5173, 0.8262, 0.6547, 0.1484, 0.7412, 0.2231, -0.5173, 0.8262, 0.634, -0.4165, 0.6515, 0.6547, 0.1484, 0.7412, 0.4228, 0.4017, 0.8123, 0.2085, 0.543, 0.8135, 0.6547, 0.1484, 0.7412, 0.2085, 0.543, 0.8135, 0.2171, 0.1311, 0.9673, 0.7808, 0.1933, 0.5942, 0.06685, 0.2713, 0.9602, 0.4228, 0.4017, 0.8123, 0.7808, 0.1933, 0.5942, 0.4228, 0.4017, 0.8123, 0.6547, 0.1484, 0.7412, 0.7503, -0.4947, 0.4385, 0.7808, 0.1933, 0.5942, 0.634, -0.4165, 0.6515, 0.7808, 0.1933, 0.5942, 0.6547, 0.1484, 0.7412, 0.634, -0.4165, 0.6515, 0.9645, -0.2061, 0.1654, 0.248, -0.4424, -0.8619, 0.3333, -0.92, -0.2063, 0.9645, -0.2061, 0.1654, 0.3333, -0.92, -0.2063, 0.7624, -0.5449, 0.3491, 0.9645, -0.2061, 0.1654, 0.8163, -0.5505, 0.1751, 0.6939, -0.6015, -0.3959, 0.9645, -0.2061, 0.1654, 0.6939, -0.6015, -0.3959, 0.248, -0.4424, -0.8619, 0.8729, -0.004959, 0.4879, 0.9645, -0.2061, 0.1654, 0.7624, -0.5449, 0.3491, 0.8729, -0.004959, 0.4879, 0.7624, -0.5449, 0.3491, 0.6065, -0.4428, 0.6604, 0.8729, -0.004959, 0.4879, 0.8671, -0.4497, 0.214, 0.9645, -0.2061, 0.1654, 0.8671, -0.4497, 0.214, 0.8163, -0.5505, 0.1751, 0.9645, -0.2061, 0.1654, 0.7861, 0.07752, 0.6132, 0.8729, -0.004959, 0.4879, 0.6065, -0.4428, 0.6604, 0.7861, 0.07752, 0.6132, 0.6065, -0.4428, 0.6604, 0.4737, -0.4079, 0.7805, 0.7861, 0.07752, 0.6132, 0.7503, -0.4947, 0.4385, 0.8729, -0.004959, 0.4879, 0.7503, -0.4947, 0.4385, 0.8671, -0.4497, 0.214, 0.8729, -0.004959, 0.4879, 0.5216, 0.6346, -0.5703, 0.9459, 0.2537, -0.2024, 0.5835, 0.1833, -0.7911, 0.9459, 0.2537, -0.2024, 0.949, -0.0394, -0.3129, 0.5835, 0.1833, -0.7911, 0.5908, 0.7803, -0.205, 0.957, 0.2808, 0.07267, 0.9459, 0.2537, -0.2024, 0.5908, 0.7803, -0.205, 0.9459, 0.2537, -0.2024, 0.5216, 0.6346, -0.5703, 0.9157, 0.355, 0.1885, 0.957, 0.2808, 0.07267, 0.5946, 0.7917, 0.1402, 0.957, 0.2808, 0.07267, 0.5908, 0.7803, -0.205, 0.5946, 0.7917, 0.1402, 0.7743, -0.4603, 0.4342, 0.7624, -0.5449, 0.3491, 0.7586, -0.5914, 0.2734, 0.7624, -0.5449, 0.3491, 0.3333, -0.92, -0.2063, 0.7586, -0.5914, 0.2734, 0.5273, -0.458, 0.7156, 0.6065, -0.4428, 0.6604, 0.7743, -0.4603, 0.4342, 0.6065, -0.4428, 0.6604, 0.7624, -0.5449, 0.3491, 0.7743, -0.4603, 0.4342, 0.2463, -0.3233, 0.9137, 0.4737, -0.4079, 0.7805, 0.6065, -0.4428, 0.6604, 0.2463, -0.3233, 0.9137, 0.6065, -0.4428, 0.6604, 0.5273, -0.458, 0.7156, 0.7902, -0.003384, 0.6128, 0.7861, 0.07752, 0.6132, 0.4737, -0.4079, 0.7805, 0.7902, -0.003384, 0.6128, 0.4737, -0.4079, 0.7805, 0.5104, -0.2336, 0.8276, 0.5304, 0.08211, 0.8438, -0.03012, -0.03136, 0.9991, 0.7246, 0.167, 0.6686, -0.03012, -0.03136, 0.9991, 0.06685, 0.2713, 0.9602, 0.7246, 0.167, 0.6686, 0.5304, 0.08211, 0.8438, 0.7246, 0.167, 0.6686, 0.7902, -0.003384, 0.6128, 0.7246, 0.167, 0.6686, 0.7808, 0.1933, 0.5942, 0.7902, -0.003384, 0.6128, 0.5304, 0.08211, 0.8438, 0.7902, -0.003384, 0.6128, 0.5104, -0.2336, 0.8276, 0.3384, 0.6189, 0.7088, 0.5273, -0.458, 0.7156, 0.49, 0.518, 0.7011, 0.5273, -0.458, 0.7156, 0.7743, -0.4603, 0.4342, 0.49, 0.518, 0.7011, 0.3384, 0.6189, 0.7088, 0.2463, -0.3233, 0.9137, 0.5273, -0.458, 0.7156, 0.3384, 0.6189, 0.7088, 0.5104, -0.2336, 0.8276, 0.2463, -0.3233, 0.9137, 0.3261, 0.4091, 0.8523, 0.49, 0.518, 0.7011, 0.9233, 0.04587, 0.3814, 0.3261, 0.4091, 0.8523, 0.9233, 0.04587, 0.3814, 0.981, 0.1869, 0.05308, 0.8561, 0.351, 0.3794, -0.03012, -0.03136, 0.9991, 0.5304, 0.08211, 0.8438, 0.5223, -0.1346, 0.8421, -0.03012, -0.03136, 0.9991, 0.8561, 0.351, 0.3794, 0.7314, 0.4582, 0.505, 0.4008, -0.05939, 0.9143, 0.8561, 0.351, 0.3794, 0.4008, -0.05939, 0.9143, 0.5223, -0.1346, 0.8421, 0.8561, 0.351, 0.3794, -0.02487, 0.6708, 0.7412, -0.7194, 0.469, 0.5124, -0.0516, 0.194, 0.9796, -0.7194, 0.469, 0.5124, -0.4619, 0.02687, 0.8865, -0.0516, 0.194, 0.9796, -0.02487, 0.6708, 0.7412, -0.0516, 0.194, 0.9796, 0.7314, 0.4582, 0.505, -0.0516, 0.194, 0.9796, 0.4008, -0.05939, 0.9143, 0.7314, 0.4582, 0.505, -0.06832, 0.1992, 0.9776, -0.774, 0.09956, 0.6253, -0.02487, 0.6708, 0.7412, -0.774, 0.09956, 0.6253, -0.7194, 0.469, 0.5124, -0.02487, 0.6708, 0.7412, 0.5531, 0.0737, 0.8299, -0.06832, 0.1992, 0.9776, -0.02487, 0.6708, 0.7412, 0.5531, 0.0737, 0.8299, -0.02487, 0.6708, 0.7412, 0.7314, 0.4582, 0.505, 0.9787, 0.0361, 0.2021, 0.5531, 0.0737, 0.8299, 0.7314, 0.4582, 0.505, 0.9787, 0.0361, 0.2021, 0.7314, 0.4582, 0.505, 0.8561, 0.351, 0.3794, -0.4179, 0.262, 0.8699, -0.1174, 0.8305, 0.5445, 0.49, 0.518, 0.7011, -0.4179, 0.262, 0.8699, 0.49, 0.518, 0.7011, 0.3261, 0.4091, 0.8523, 0.9095, 0.197, 0.3662, 0.9787, 0.0361, 0.2021, 0.8561, 0.351, 0.3794, 0.5465, -0.7434, 0.3856, -0.07346, -0.7361, 0.6729, 0.4181, -0.3996, 0.8158, 0.5465, -0.7434, 0.3856, 0.4181, -0.3996, 0.8158, 0.4222, -0.3635, 0.8305, -0.05564, -0.2806, -0.9582, -0.01344, -0.8052, -0.5929, -0.2383, -0.8507, -0.4685, -0.05564, -0.2806, -0.9582, -0.2383, -0.8507, -0.4685, -0.5094, -0.1554, -0.8464, -0.02837, 0.0189, -0.9994, -0.05564, -0.2806, -0.9582, -0.5094, -0.1554, -0.8464, -0.02837, 0.0189, -0.9994, -0.5094, -0.1554, -0.8464, -0.5579, 0.2788, -0.7817, 0.07856, 0.9447, -0.3185, -0.02322, 0.7848, -0.6193, -0.4491, 0.8628, -0.2324, -0.02322, 0.7848, -0.6193, -0.5521, 0.6525, -0.5191, -0.4491, 0.8628, -0.2324, 0.07856, 0.9447, -0.3185, 0.5908, 0.7803, -0.205, 0.5216, 0.6346, -0.5703, 0.07856, 0.9447, -0.3185, 0.5216, 0.6346, -0.5703, -0.02322, 0.7848, -0.6193, 0.08654, 0.9949, 0.05126, 0.07856, 0.9447, -0.3185, -0.424, 0.9052, 0.02964, 0.07856, 0.9447, -0.3185, -0.4491, 0.8628, -0.2324, -0.424, 0.9052, 0.02964, 0.08654, 0.9949, 0.05126, 0.5946, 0.7917, 0.1402, 0.5908, 0.7803, -0.205, 0.08654, 0.9949, 0.05126, 0.5908, 0.7803, -0.205, 0.07856, 0.9447, -0.3185, 0.1103, 0.8782, 0.4654, 0.08654, 0.9949, 0.05126, -0.4295, 0.806, 0.4073, 0.08654, 0.9949, 0.05126, -0.424, 0.9052, 0.02964, -0.4295, 0.806, 0.4073, 0.1103, 0.8782, 0.4654, 0.5628, 0.6253, 0.5407, 0.5946, 0.7917, 0.1402, 0.1103, 0.8782, 0.4654, 0.5946, 0.7917, 0.1402, 0.08654, 0.9949, 0.05126, 0.04816, 0.5671, 0.8222, 0.1103, 0.8782, 0.4654, -0.4295, 0.806, 0.4073, 0.04816, 0.5671, 0.8222, -0.4295, 0.806, 0.4073, -0.4291, 0.5572, 0.711, 0.3561, -0.2823, 0.8908, 0.8441, -0.414, 0.3408, 0.4222, -0.3635, 0.8305, 0.8441, -0.414, 0.3408, 0.5465, -0.7434, 0.3856, 0.4222, -0.3635, 0.8305, -0.06832, 0.1992, 0.9776, 0.3561, -0.2823, 0.8908, -0.03558, 0.1588, 0.9867, 0.5531, 0.0737, 0.8299, 0.3561, -0.2823, 0.8908, -0.06832, 0.1992, 0.9776, -0.274, -0.321, 0.9066, -0.3093, 0.672, 0.6729, -0.5258, -0.2753, 0.8048, -0.274, -0.321, 0.9066, -0.4711, -0.6123, 0.6349, -0.474, -0.1121, 0.8733, -0.5258, -0.2753, 0.8048, -0.4726, -0.826, 0.3073, -0.4711, -0.6123, 0.6349, -0.4711, -0.6123, 0.6349, -0.274, -0.321, 0.9066, -0.5258, -0.2753, 0.8048, -0.5802, 0.5782, 0.5737, -0.3093, 0.672, 0.6729, -0.274, -0.321, 0.9066, -0.274, -0.321, 0.9066, -0.474, -0.1121, 0.8733, -0.5802, 0.5782, 0.5737, 0.8671, -0.4497, 0.214, 0.7503, -0.4947, 0.4385, -0.1964, -0.9639, -0.1797, 0.634, -0.4165, 0.6515, 0.2231, -0.5173, 0.8262, 0.02955, -0.9786, -0.2037, -0.1921, -0.5198, 0.8324, -0.6082, -0.3882, 0.6924, 0.0813, -0.9914, -0.1022, -0.1881, -0.9342, -0.3031, -0.699, -0.7124, 0.06245, 0.206, -0.9648, -0.1636, -0.2383, -0.8507, -0.4685, -0.03439, -0.996, 0.08274, -0.6236, -0.7741, -0.1089, 0.1111, -0.8336, -0.541, 0.3327, -0.8615, -0.3835, -0.03439, -0.996, 0.08274, 0.3327, -0.8615, -0.3835, 0.5681, -0.8124, -0.1311, -0.03439, -0.996, 0.08274, 0.248, -0.4424, -0.8619, -0.6181, -0.5692, -0.5421, 0.3333, -0.92, -0.2063, 0.3333, -0.92, -0.2063, -0.6181, -0.5692, -0.5421, -0.2575, -0.947, -0.1919, -0.4122, -0.9104, 0.03677, -0.1964, -0.9639, -0.1797, -0.6808, -0.6615, -0.3145, 0.09804, -0.9838, -0.15, 0.4144, -0.9048, -0.09798, 0.6076, -0.7113, -0.3533, -0.05083, -0.9304, -0.3631, -0.3192, -0.6377, -0.7011, 0.2466, -0.6603, -0.7093, 0.6076, -0.7113, -0.3533, -0.05083, -0.9304, -0.3631, 0.2466, -0.6603, -0.7093, -0.05083, -0.9304, -0.3631, -0.6808, -0.6615, -0.3145, -0.3192, -0.6377, -0.7011, 0.9588, 0.05525, 0.2786, 0.9966, -0.05997, -0.05644, 0.9186, 0.1886, 0.3472, 0.9186, 0.1886, 0.3472, 0.9901, -0.07115, 0.1214, 0.9157, 0.355, 0.1885, 0.9784, 0.01938, 0.2059, 0.9901, -0.07115, 0.1214, 0.9966, -0.05997, -0.05644, 0.9901, -0.07115, 0.1214, 0.9186, 0.1886, 0.3472, 0.9966, -0.05997, -0.05644, 0.9901, -0.07115, 0.1214, 0.9784, 0.01938, 0.2059, 0.957, 0.2808, 0.07267, 0.957, 0.2808, 0.07267, 0.9157, 0.355, 0.1885, 0.9901, -0.07115, 0.1214, 0.9966, -0.05997, -0.05644, 0.981, 0.1869, 0.05308, 0.9741, 0.2221, -0.04237, 0.981, 0.1869, 0.05308, 0.9966, -0.05997, -0.05644, 0.9566, -0.01797, 0.2907, 0.4222, -0.3635, 0.8305, 0.2976, 0.3577, 0.8852, -0.03558, 0.1588, 0.9867, 0.04816, 0.5671, 0.8222, 0.2976, 0.3577, 0.8852, 0.5685, 0.3616, 0.739, 0.2976, 0.3577, 0.8852, 0.4222, -0.3635, 0.8305, 0.5685, 0.3616, 0.739, -0.03558, 0.1588, 0.9867, -0.07079, 0.3815, 0.9216, -0.3025, 0.3739, 0.8768, -0.07079, 0.3815, 0.9216, 0.04816, 0.5671, 0.8222, -0.3025, 0.3739, 0.8768, 0.04816, 0.5671, 0.8222, -0.07079, 0.3815, 0.9216, 0.2976, 0.3577, 0.8852, -0.07079, 0.3815, 0.9216, -0.03558, 0.1588, 0.9867, 0.2976, 0.3577, 0.8852, -0.0412, -0.9287, -0.3686, -0.2575, -0.947, -0.1919, -0.6181, -0.5692, -0.5421, -0.0412, -0.9287, -0.3686, -0.6181, -0.5692, -0.5421, -0.05083, -0.9304, -0.3631, 0.6076, -0.7113, -0.3533, 0.5596, -0.617, -0.5534, -0.05083, -0.9304, -0.3631, -0.6808, -0.6615, -0.3145, -0.05083, -0.9304, -0.3631, -0.6181, -0.5692, -0.5421, 0.0813, -0.9914, -0.1022, 0.09804, -0.9838, -0.15, 0.2466, -0.6603, -0.7093, 0.09804, -0.9838, -0.15, 0.6076, -0.7113, -0.3533, 0.2466, -0.6603, -0.7093, -0.3363, -0.8904, -0.3067, -0.4122, -0.9104, 0.03677, -0.6181, -0.5692, -0.5421, -0.4122, -0.9104, 0.03677, -0.6808, -0.6615, -0.3145, -0.6181, -0.5692, -0.5421, 0.4144, -0.9048, -0.09798, 0.388, -0.8019, -0.4543, 0.5596, -0.617, -0.5534, 0.4144, -0.9048, -0.09798, 0.5596, -0.617, -0.5534, 0.6076, -0.7113, -0.3533, 0.02955, -0.9786, -0.2037, 0.0813, -0.9914, -0.1022, 0.2466, -0.6603, -0.7093, 0.02955, -0.9786, -0.2037, 0.2466, -0.6603, -0.7093, -0.3192, -0.6377, -0.7011, -0.1964, -0.9639, -0.1797, 0.02955, -0.9786, -0.2037, -0.3192, -0.6377, -0.7011, -0.1964, -0.9639, -0.1797, -0.3192, -0.6377, -0.7011, -0.6808, -0.6615, -0.3145, 0.3333, -0.92, -0.2063, -0.2575, -0.947, -0.1919, 0.7069, -0.6951, 0.1307, 0.3333, -0.92, -0.2063, 0.7069, -0.6951, 0.1307, 0.7586, -0.5914, 0.2734, -0.01344, -0.8052, -0.5929, 0.1111, -0.8336, -0.541, -0.03439, -0.996, 0.08274, -0.01344, -0.8052, -0.5929, -0.03439, -0.996, 0.08274, -0.2383, -0.8507, -0.4685, -0.4703, -0.5762, -0.6684, -0.1881, -0.9342, -0.3031, 0.5596, -0.617, -0.5534, -0.1881, -0.9342, -0.3031, 0.206, -0.9648, -0.1636, 0.5596, -0.617, -0.5534, -0.2575, -0.947, -0.1919, -0.0412, -0.9287, -0.3686, -0.03439, -0.996, 0.08274, -0.0412, -0.9287, -0.3686, 0.206, -0.9648, -0.1636, -0.03439, -0.996, 0.08274, -0.05083, -0.9304, -0.3631, 0.5596, -0.617, -0.5534, -0.0412, -0.9287, -0.3686, 0.5596, -0.617, -0.5534, 0.206, -0.9648, -0.1636, -0.0412, -0.9287, -0.3686, 0.248, -0.4424, -0.8619, 0.6939, -0.6015, -0.3959, -0.3363, -0.8904, -0.3067, 0.248, -0.4424, -0.8619, -0.3363, -0.8904, -0.3067, -0.6181, -0.5692, -0.5421, -0.8529, -0.5075, 0.1227, -0.5465, -0.5615, -0.6213, 0.388, -0.8019, -0.4543, -0.8529, -0.5075, 0.1227, 0.388, -0.8019, -0.4543, 0.4144, -0.9048, -0.09798, -0.8559, -0.38, 0.3508, -0.8529, -0.5075, 0.1227, 0.09804, -0.9838, -0.15, -0.8529, -0.5075, 0.1227, 0.4144, -0.9048, -0.09798, 0.09804, -0.9838, -0.15, -0.6082, -0.3882, 0.6924, -0.8559, -0.38, 0.3508, 0.09804, -0.9838, -0.15, -0.6082, -0.3882, 0.6924, 0.09804, -0.9838, -0.15, 0.0813, -0.9914, -0.1022, 0.2231, -0.5173, 0.8262, -0.1921, -0.5198, 0.8324, 0.02955, -0.9786, -0.2037, -0.1921, -0.5198, 0.8324, 0.0813, -0.9914, -0.1022, 0.02955, -0.9786, -0.2037, 0.7503, -0.4947, 0.4385, 0.634, -0.4165, 0.6515, 0.02955, -0.9786, -0.2037, 0.7503, -0.4947, 0.4385, 0.02955, -0.9786, -0.2037, -0.1964, -0.9639, -0.1797, 0.8163, -0.5505, 0.1751, 0.8671, -0.4497, 0.214, -0.4122, -0.9104, 0.03677, 0.8671, -0.4497, 0.214, -0.1964, -0.9639, -0.1797, -0.4122, -0.9104, 0.03677, 0.6939, -0.6015, -0.3959, 0.8163, -0.5505, 0.1751, -0.3363, -0.8904, -0.3067, 0.8163, -0.5505, 0.1751, -0.4122, -0.9104, 0.03677, -0.3363, -0.8904, -0.3067, -0.3093, 0.672, 0.6729, -0.3032, 0.8351, 0.459, 0.1094, 0.7711, 0.6273, -0.6101, 0.3885, 0.6905, -0.5258, -0.2753, 0.8048, -0.3093, 0.672, 0.6729, -0.3093, 0.672, 0.6729, 0.1094, 0.7711, 0.6273, -0.6101, 0.3885, 0.6905, 0.5596, -0.617, -0.5534, 0.388, -0.8019, -0.4543, -0.5465, -0.5615, -0.6213, -0.5465, -0.5615, -0.6213, -0.4703, -0.5762, -0.6684, 0.5596, -0.617, -0.5534, -0.6236, -0.7741, -0.1089, -0.03439, -0.996, 0.08274, 0.206, -0.9648, -0.1636, 0.206, -0.9648, -0.1636, -0.699, -0.7124, 0.06245, -0.6236, -0.7741, -0.1089, 0.5681, -0.8124, -0.1311, 0.7069, -0.6951, 0.1307, -0.2575, -0.947, -0.1919, -0.2575, -0.947, -0.1919, -0.03439, -0.996, 0.08274, 0.5681, -0.8124, -0.1311, 0.4861, 0.8162, 0.3123, 0.9095, 0.197, 0.3662, 0.8561, 0.351, 0.3794, 0.8561, 0.351, 0.3794, 0.5655, 0.4695, 0.6781, 0.4861, 0.8162, 0.3123])] * 3)])

# ---- objects
ob_hemi = bpy.data.objects.new('Hemi', light_hemi_001)
ob_skull = bpy.data.objects.new('skull', me_skull)

# ---- transforms, parenting, visibility, modifiers, constraints
ob_hemi.location = (8.077, 0.0, 0.0)
ob_hemi.rotation_euler = (0.4907, 0.2926, -0.8306)
ob_hemi.lineart.crease_threshold = 0.0
ob_skull.location = (0.0, 0.0, 0.0)
ob_skull.rotation_euler = (1.571, -0.0, 0.0)
ob_skull.lineart.crease_threshold = 0.0

# ---- collection membership
col_collection_1.objects.link(ob_hemi)
col_collection_1.objects.link(ob_skull)

# ---- scene / render settings (as saved in the file)
scene.frame_start = 1; scene.frame_end = 250; scene.frame_set(2)
scene.render.engine = 'BLENDER_EEVEE_NEXT'
scene.render.resolution_x = 600
scene.render.resolution_y = 600
scene.render.dither_intensity = 0.0
scene.cycles.use_denoising = False
scene.cycles.samples = 128
scene.cycles.sampling_pattern = 'TABULATED_SOBOL'
scene.cycles.light_sampling_threshold = 0.0
scene.cycles.use_adaptive_sampling = False
scene.cycles.use_light_tree = False
scene.cycles.blur_glossy = 0.0
scene.cycles.sample_clamp_indirect = 0.0
scene.view_settings.view_transform = 'Standard'
bpy.context.view_layer.update()

# ---- added for rendering (the .blend has no active camera): camera
cam_auto = bpy.data.cameras.new('AutoCamera')
cam_auto.lens = 50.0
cam_auto.sensor_width = 36.0
cam_auto.clip_end = 1000.0
ob_auto_camera = bpy.data.objects.new('AutoCamera', cam_auto)
scene.collection.objects.link(ob_auto_camera)
ob_auto_camera.location = (10.2637, -12.3355, 8.28575)
ob_auto_camera.rotation_euler = (1.09748, -7.21219e-08, 0.694738)
scene.camera = ob_auto_camera
bpy.context.view_layer.update()
